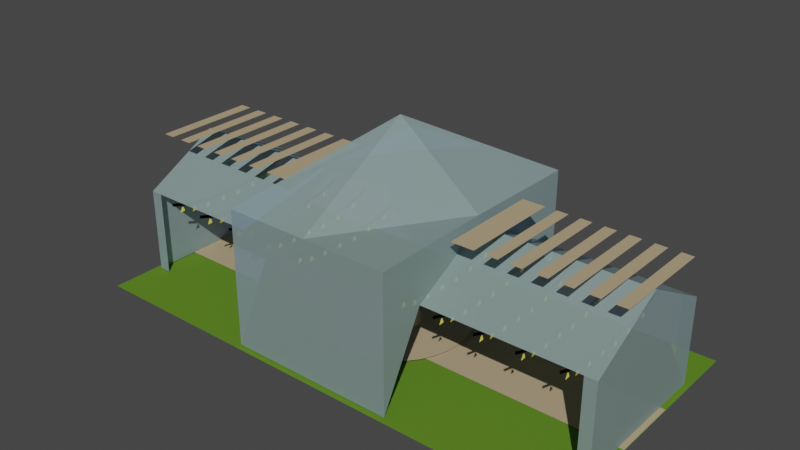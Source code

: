 # Source: Building.blend  (saved by Blender 2.93.20; exported with 4.5.12 LTS)
import bpy
from mathutils import Matrix  # noqa: F401  (used for matrix-valued properties, if any)

bpy.ops.wm.read_factory_settings(use_empty=True)
scene = bpy.context.scene
scene.name = 'Scene'

# ---- collections
col_collection = bpy.data.collections.new('Collection'); scene.collection.children.link(col_collection)

# ---- materials (node trees are filled in below, after node groups)
mat_material = bpy.data.materials.new('Material')
mat_material.alpha_threshold = 0.0
mat_material.use_transparent_shadow = False
mat_material.line_color = (0.0, 0.0, 0.0, 1.0)
mat_material_001 = bpy.data.materials.new('Material.001')
mat_material_001.use_transparent_shadow = False
mat_vidrio = bpy.data.materials.new('vidrio')
mat_vidrio.surface_render_method = 'BLENDED'
mat_vidrio.blend_method = 'BLEND'
mat_vidrio.use_transparent_shadow = False
mat_material_002 = bpy.data.materials.new('Material.002')
mat_material_002.use_transparent_shadow = False
mat_material_003 = bpy.data.materials.new('Material.003')
mat_material_003.use_transparent_shadow = False
mat_roca = bpy.data.materials.new('Roca')
mat_roca.use_transparent_shadow = False

# ---- material node trees
mat_material.use_nodes = True; mat_material.node_tree.nodes.clear()
_N = mat_material.node_tree.nodes; _L = mat_material.node_tree.links
n0 = _N.new('ShaderNodeOutputMaterial'); n0.name = 'Material Output'; n0.location = (300, 300)
n1 = _N.new('ShaderNodeBsdfPrincipled'); n1.name = 'Principled BSDF'; n1.location = (10, 300)
n1.distribution = 'GGX'
n1.subsurface_method = 'BURLEY'
n1.inputs[0].default_value = (0.1554, 0.3264, 0.03092, 1.0)
n1.inputs[2].default_value = 1.0
n1.inputs[3].default_value = 1.45
n1.inputs[13].default_value = 0.0
n1.inputs[27].default_value = (0.0, 0.0, 0.0, 1.0)
n1.inputs[28].default_value = 1.0
_L.new(n1.outputs[0], n0.inputs[0])
n0.is_active_output = True
mat_material_001.use_nodes = True; mat_material_001.node_tree.nodes.clear()
_N = mat_material_001.node_tree.nodes; _L = mat_material_001.node_tree.links
n0 = _N.new('ShaderNodeBsdfPrincipled'); n0.name = 'Principled BSDF'; n0.location = (10, 300)
n0.distribution = 'GGX'
n0.subsurface_method = 'BURLEY'
n0.inputs[0].default_value = (0.6267, 0.4858, 0.2971, 1.0)
n0.inputs[2].default_value = 1.0
n0.inputs[3].default_value = 1.45
n0.inputs[13].default_value = 0.0
n0.inputs[27].default_value = (0.0, 0.0, 0.0, 1.0)
n0.inputs[28].default_value = 1.0
n1 = _N.new('ShaderNodeOutputMaterial'); n1.name = 'Material Output'; n1.location = (300, 300)
_L.new(n0.outputs[0], n1.inputs[0])
n1.is_active_output = True
mat_vidrio.use_nodes = True; mat_vidrio.node_tree.nodes.clear()
_N = mat_vidrio.node_tree.nodes; _L = mat_vidrio.node_tree.links
n0 = _N.new('ShaderNodeOutputMaterial'); n0.name = 'Material Output'; n0.location = (635, 450)
n1 = _N.new('ShaderNodeMixShader'); n1.name = 'Mix Shader'; n1.location = (415, 438)
n2 = _N.new('ShaderNodeBsdfTransparent'); n2.name = 'Transparent BSDF'; n2.location = (149, 227)
n2.inputs[0].default_value = (0.4728, 0.5835, 1.0, 0.5025)
n3 = _N.new('ShaderNodeBsdfPrincipled'); n3.name = 'Principled BSDF'; n3.location = (-126, 530)
n3.distribution = 'GGX'
n3.subsurface_method = 'BURLEY'
n3.inputs[0].default_value = (0.5883, 0.8, 0.7572, 0.2873)
n3.inputs[2].default_value = 0.3955
n3.inputs[3].default_value = 1.45
n3.inputs[13].default_value = 0.2864
n3.inputs[27].default_value = (0.0, 0.0, 0.0, 1.0)
n3.inputs[28].default_value = 1.0
_L.new(n3.outputs[0], n1.inputs[1])
_L.new(n1.outputs[0], n0.inputs[0])
_L.new(n2.outputs[0], n1.inputs[2])
n0.is_active_output = True
mat_material_002.use_nodes = True; mat_material_002.node_tree.nodes.clear()
_N = mat_material_002.node_tree.nodes; _L = mat_material_002.node_tree.links
n0 = _N.new('ShaderNodeBsdfPrincipled'); n0.name = 'Principled BSDF'; n0.location = (10, 300)
n0.distribution = 'GGX'
n0.subsurface_method = 'BURLEY'
n0.inputs[0].default_value = (0.002579, 0.002579, 0.002579, 1.0)
n0.inputs[2].default_value = 0.8394
n0.inputs[3].default_value = 1.45
n0.inputs[13].default_value = 0.0
n0.inputs[27].default_value = (0.0, 0.0, 0.0, 1.0)
n0.inputs[28].default_value = 1.0
n1 = _N.new('ShaderNodeOutputMaterial'); n1.name = 'Material Output'; n1.location = (300, 300)
_L.new(n0.outputs[0], n1.inputs[0])
n1.is_active_output = True
mat_material_003.use_nodes = True; mat_material_003.node_tree.nodes.clear()
_N = mat_material_003.node_tree.nodes; _L = mat_material_003.node_tree.links
n0 = _N.new('ShaderNodeBsdfPrincipled'); n0.name = 'Principled BSDF'; n0.location = (10, 300)
n0.distribution = 'GGX'
n0.subsurface_method = 'BURLEY'
n0.inputs[0].default_value = (0.7844, 0.8, 0.139, 1.0)
n0.inputs[2].default_value = 0.3303
n0.inputs[3].default_value = 1.45
n0.inputs[13].default_value = 0.8165
n0.inputs[27].default_value = (0.233, 0.2157, 0.02303, 1.0)
n0.inputs[28].default_value = 1.0
n1 = _N.new('ShaderNodeOutputMaterial'); n1.name = 'Material Output'; n1.location = (300, 300)
_L.new(n0.outputs[0], n1.inputs[0])
n1.is_active_output = True
mat_roca.use_nodes = True; mat_roca.node_tree.nodes.clear()
_N = mat_roca.node_tree.nodes; _L = mat_roca.node_tree.links
n0 = _N.new('ShaderNodeBsdfPrincipled'); n0.name = 'Principled BSDF'; n0.location = (10, 300)
n0.distribution = 'GGX'
n0.subsurface_method = 'BURLEY'
n0.inputs[0].default_value = (0.8, 0.6176, 0.4645, 1.0)
n0.inputs[2].default_value = 1.0
n0.inputs[3].default_value = 1.45
n0.inputs[13].default_value = 0.0
n0.inputs[27].default_value = (0.0, 0.0, 0.0, 1.0)
n0.inputs[28].default_value = 1.0
n1 = _N.new('ShaderNodeOutputMaterial'); n1.name = 'Material Output'; n1.location = (300, 300)
_L.new(n0.outputs[0], n1.inputs[0])
n1.is_active_output = True

# ---- world
world_world = bpy.data.worlds.new('World'); scene.world = world_world
world_world.use_nodes = True; world_world.node_tree.nodes.clear()
_N = world_world.node_tree.nodes; _L = world_world.node_tree.links
n0 = _N.new('ShaderNodeOutputWorld'); n0.name = 'World Output'; n0.location = (300, 300)
n1 = _N.new('ShaderNodeBackground'); n1.name = 'Background'; n1.location = (10, 300)
n1.inputs[0].default_value = (0.05088, 0.05088, 0.05088, 1.0)
_L.new(n1.outputs[0], n0.inputs[0])
n0.is_active_output = True
world_world.color = (0.05088, 0.05088, 0.05088)
world_world.use_sun_shadow = False
world_world.sun_shadow_jitter_overblur = 0.0

# ---- lights
light_sun = bpy.data.lights.new('Sun', 'SUN')
light_sun.transmission_factor = 0.0
light_sun.energy = 2.03
light_sun.shadow_soft_size = 0.125

# ---- meshes
me_plane = bpy.data.meshes.new('Plane')
me_plane.from_pydata([(-1.0, -1.0, 0.0), (3.0, -1.0, 0.0), (-1.0, 1.0, 0.0), (3.0, 1.0, 0.0)], [], [(0, 1, 3, 2)])
_uv = me_plane.uv_layers.new(name='UVMap')
_uv.uv.foreach_set('vector', [0.0, 0.0, 1.0, 0.0, 1.0, 1.0, 0.0, 1.0])
me_plane.materials.append(mat_material)
me_plane.use_remesh_fix_poles = True
me_plane.use_remesh_preserve_attributes = False
me_plane.update()
me_plane_001 = bpy.data.meshes.new('Plane.001')
me_plane_001.from_pydata([(-1.0, -0.2658, 0.0), (3.0, -0.2658, 0.0), (-1.0, 0.2658, 0.0), (3.0, 0.2658, 0.0), (0.9558, 0.5824, 0.01854), (1.069, 0.5712, 0.01854), (1.179, 0.5381, 0.01854), (1.279, 0.4843, 0.01854), (1.368, 0.4118, 0.01854), (1.44, 0.3236, 0.01854), (1.494, 0.2229, 0.01854), (1.527, 0.1136, 0.01854), (1.538, -2.546e-08, 0.01854), (1.527, -0.1136, 0.01854), (1.494, -0.2229, 0.01854), (1.44, -0.3236, 0.01854), (1.368, -0.4118, 0.01854), (1.279, -0.4843, 0.01854), (1.179, -0.5381, 0.01854), (1.069, -0.5712, 0.01854), (0.9558, -0.5824, 0.01854), (0.8422, -0.5712, 0.01854), (0.7329, -0.5381, 0.01854), (0.6322, -0.4843, 0.01854), (0.544, -0.4118, 0.01854), (0.4715, -0.3236, 0.01854), (0.4177, -0.2229, 0.01854), (0.3846, -0.1136, 0.01854), (0.3734, 6.945e-09, 0.01854), (0.3846, 0.1136, 0.01854), (0.4177, 0.2229, 0.01854), (0.4715, 0.3236, 0.01854), (0.544, 0.4118, 0.01854), (0.6322, 0.4843, 0.01854), (0.7329, 0.5381, 0.01854), (0.8422, 0.5712, 0.01854)], [], [(0, 1, 3, 2), (5, 4, 35, 34, 33, 32, 31, 30, 29, 28, 27, 26, 25, 24, 23, 22, 21, 20, 19, 18, 17, 16, 15, 14, 13, 12, 11, 10, 9, 8, 7, 6)])
_uv = me_plane_001.uv_layers.new(name='UVMap')
_uv.uv.foreach_set('vector', [0.0, 0.0, 1.0, 0.0, 1.0, 1.0, 0.0, 1.0, 0.2968, 0.4854, 0.25, 0.49, 0.2032, 0.4854, 0.1582, 0.4717, 0.1167, 0.4496, 0.08029, 0.4197, 0.05045, 0.3833, 0.02827, 0.3418, 0.01461, 0.2968, 0.01, 0.25, 0.01461, 0.2032, 0.02827, 0.1582, 0.05045, 0.1167, 0.08029, 0.08029, 0.1167, 0.05045, 0.1582, 0.02827, 0.2032, 0.01461, 0.25, 0.01, 0.2968, 0.01461, 0.3418, 0.02827, 0.3833, 0.05045, 0.4197, 0.08029, 0.4496, 0.1167, 0.4717, 0.1582, 0.4854, 0.2032, 0.49, 0.25, 0.4854, 0.2968, 0.4717, 0.3418, 0.4496, 0.3833, 0.4197, 0.4197, 0.3833, 0.4496, 0.3418, 0.4717])
me_plane_001.materials.append(mat_material_001)
me_plane_001.use_remesh_fix_poles = True
me_plane_001.use_remesh_preserve_attributes = False
me_plane_001.update()
me_cube_005 = bpy.data.meshes.new('Cube.005')
me_cube_005.from_pydata([(0.3611, -1.007, 0.007602), (0.3611, -1.007, 1.124), (0.3611, 1.007, 0.007602), (0.3611, 1.007, 1.124), (1.752, -1.007, 0.007602), (1.752, -1.007, 1.124), (1.752, 1.007, 0.007602), (1.752, 1.007, 1.124), (0.3611, 0.0, 1.135), (1.752, 0.0, 1.135), (1.056, 1.007, 0.007602), (1.056, 1.007, 1.124), (1.056, -1.007, 0.007602), (1.056, -1.007, 1.124), (1.056, 0.0, 1.699), (-1.0, -0.6384, 0.007602), (-1.0, -0.6384, 0.7143), (-1.0, 0.6384, 0.007602), (-1.0, 0.6384, 0.7143), (3.113, -0.6384, 0.007602), (3.113, -0.6384, 0.7143), (3.113, 0.6384, 0.007602), (3.113, 0.6384, 0.7143), (-1.0, 0.0, 0.007602), (-1.0, 0.0, 1.06), (3.113, 0.0, 0.007602), (3.113, 0.0, 1.06), (3.015, 0.6384, 0.007602), (3.015, 0.6384, 0.7143), (3.015, -0.6384, 0.007602), (3.015, -0.6384, 0.7143), (3.015, 0.0, 1.06), (-0.9019, 0.6384, 0.007602), (-0.9019, -0.6384, 0.7143), (-0.9019, 0.6384, 0.7143), (-0.9019, -0.6384, 0.007602), (-0.9019, 0.0, 1.06), (1.754, 0.6384, 0.7143), (1.754, 0.0, 1.06), (1.754, -0.6384, 0.7143), (0.3644, -0.6384, 0.7143), (0.3644, 0.6384, 0.7143), (0.3644, 0.0, 1.06)], [], [(10, 11, 7, 6), (12, 13, 1, 0), (14, 8, 1, 13), (11, 3, 8, 14), (7, 11, 14, 9), (9, 14, 13, 5), (4, 5, 13, 12), (2, 3, 11, 10), (23, 24, 18, 17), (27, 28, 22, 21), (25, 26, 20, 19), (35, 33, 16, 15), (36, 24, 16, 33), (34, 18, 24, 36), (21, 22, 26, 25), (15, 16, 24, 23), (22, 28, 31, 26), (26, 31, 30, 20), (19, 20, 30, 29), (17, 18, 34, 32), (41, 34, 36, 42), (42, 36, 33, 40), (31, 38, 39, 30), (28, 37, 38, 31), (5, 39, 38, 9), (9, 38, 37, 7), (8, 3, 41, 42), (1, 8, 42, 40), (6, 7, 37), (4, 39, 5), (1, 40, 0), (2, 41, 3)])
_uv = me_cube_005.uv_layers.new(name='UVMap')
_uv.uv.foreach_set('vector', [0.375, 0.375, 0.625, 0.375, 0.625, 0.5, 0.375, 0.5, 0.375, 0.875, 0.625, 0.875, 0.625, 1.0, 0.375, 1.0, 0.75, 0.625, 0.875, 0.625, 0.875, 0.75, 0.75, 0.75, 0.75, 0.5, 0.875, 0.5, 0.875, 0.625, 0.75, 0.625, 0.625, 0.5, 0.75, 0.5, 0.75, 0.625, 0.625, 0.625, 0.625, 0.625, 0.75, 0.625, 0.75, 0.75, 0.625, 0.75, 0.375, 0.75, 0.625, 0.75, 0.625, 0.875, 0.375, 0.875, 0.375, 0.25, 0.625, 0.25, 0.625, 0.375, 0.375, 0.375, 0.375, 0.125, 0.625, 0.125, 0.625, 0.25, 0.375, 0.25, 0.375, 0.494, 0.625, 0.494, 0.625, 0.5, 0.375, 0.5, 0.375, 0.625, 0.625, 0.625, 0.625, 0.75, 0.375, 0.75, 0.375, 0.994, 0.625, 0.994, 0.625, 1.0, 0.375, 1.0, 0.869, 0.625, 0.875, 0.625, 0.875, 0.75, 0.869, 0.75, 0.869, 0.5, 0.875, 0.5, 0.875, 0.625, 0.869, 0.625, 0.375, 0.5, 0.625, 0.5, 0.625, 0.625, 0.375, 0.625, 0.375, 0.0, 0.625, 0.0, 0.625, 0.125, 0.375, 0.125, 0.625, 0.5, 0.631, 0.5, 0.631, 0.625, 0.625, 0.625, 0.625, 0.625, 0.631, 0.625, 0.631, 0.75, 0.625, 0.75, 0.375, 0.75, 0.625, 0.75, 0.625, 0.756, 0.375, 0.756, 0.375, 0.25, 0.625, 0.25, 0.625, 0.256, 0.375, 0.256, 0.7921, 0.5, 0.869, 0.5, 0.869, 0.625, 0.7921, 0.625, 0.7921, 0.625, 0.869, 0.625, 0.869, 0.75, 0.7921, 0.75, 0.631, 0.625, 0.7076, 0.625, 0.7076, 0.75, 0.631, 0.75, 0.631, 0.5, 0.7076, 0.5, 0.7076, 0.625, 0.631, 0.625, 0.625, 0.75, 0.7076, 0.75, 0.7076, 0.625, 0.625, 0.625, 0.625, 0.625, 0.7076, 0.625, 0.7076, 0.5, 0.625, 0.5, 0.875, 0.625, 0.875, 0.5, 0.7921, 0.5, 0.7921, 0.625, 0.875, 0.75, 0.875, 0.625, 0.7921, 0.625, 0.7921, 0.75, 0.375, 0.5, 0.625, 0.5, 0.7076, 0.5, 0.375, 0.75, 0.7076, 0.75, 0.625, 0.75, 0.875, 0.75, 0.7921, 0.75, 0.375, 1.0, 0.375, 0.25, 0.7921, 0.5, 0.875, 0.5])
me_cube_005.materials.append(mat_vidrio)
me_cube_005.use_remesh_fix_poles = True
me_cube_005.use_remesh_preserve_attributes = False
me_cube_005.update()
me_plane_011 = bpy.data.meshes.new('Plane.011')
me_plane_011.from_pydata([(-4.934, -0.1123, -2.108e-07), (4.934, -0.1123, 1.332e-07), (-4.934, 0.1123, -1.332e-07), (4.934, 0.1123, 2.108e-07), (-3.311, -0.6407, -1.313e-07), (-1.673, -0.8189, -6.647e-08), (-0.03027, -0.8691, -7.046e-09), (1.616, -0.8189, 4.817e-08), (3.268, -0.6407, 9.801e-08), (3.268, -0.4162, 1.756e-07), (1.616, -0.5944, 1.258e-07), (-0.03027, -0.6445, 7.056e-08), (-1.673, -0.5944, 1.114e-08), (-3.311, -0.4162, -5.366e-08), (-4.327, -0.7805, -1.696e-07), (-3.948, -0.7681, -1.681e-07), (-4.05, -0.4673, -9.832e-08), (-4.162, -0.4289, -9.034e-08), (-3.336, -1.086, -1.129e-07), (-2.957, -1.073, -1.115e-07), (-3.058, -0.7724, -4.165e-08), (-3.171, -0.7339, -3.366e-08), (-2.128, -1.213, -5.46e-08), (-1.749, -1.2, -5.314e-08), (-1.851, -0.8995, 1.669e-08), (-1.963, -0.861, 2.468e-08), (-0.7683, -1.225, 5.41e-09), (-0.3891, -1.213, 6.87e-09), (-0.4908, -0.9122, 7.67e-08), (-0.6031, -0.8738, 8.468e-08), (0.5918, -1.276, 6.708e-08), (0.9709, -1.264, 6.854e-08), (0.8692, -0.963, 1.384e-07), (0.757, -0.9246, 1.464e-07), (2.003, -1.187, 1.249e-07), (2.382, -1.175, 1.263e-07), (2.28, -0.874, 1.962e-07), (2.168, -0.8356, 2.041e-07), (3.553, -0.8949, 1.799e-07), (3.933, -0.8825, 1.813e-07), (3.831, -0.5817, 2.512e-07), (3.719, -0.5433, 2.591e-07), (-4.934, -0.1123, -24.46), (4.934, -0.1123, -24.46), (-4.934, 0.1123, -24.46), (4.934, 0.1123, -24.46), (-3.311, -0.6407, -24.46), (-1.673, -0.8189, -24.46), (-0.03027, -0.8691, -24.46), (1.616, -0.8189, -24.46), (3.268, -0.6407, -24.46), (3.268, -0.4162, -24.46), (1.616, -0.5944, -24.46), (-0.03027, -0.6445, -24.46), (-1.673, -0.5944, -24.46), (-3.311, -0.4162, -24.46), (-4.327, -0.7805, -24.46), (-3.948, -0.7681, -24.46), (-4.05, -0.4673, -24.46), (-4.162, -0.4289, -24.46), (-3.336, -1.086, -24.46), (-2.957, -1.073, -24.46), (-3.058, -0.7724, -24.46), (-3.171, -0.7339, -24.46), (-2.128, -1.213, -24.46), (-1.749, -1.2, -24.46), (-1.851, -0.8995, -24.46), (-1.963, -0.861, -24.46), (-0.7683, -1.225, -24.46), (-0.3891, -1.213, -24.46), (-0.4908, -0.9122, -24.46), (-0.6031, -0.8738, -24.46), (0.5918, -1.276, -24.46), (0.9709, -1.264, -24.46), (0.8692, -0.963, -24.46), (0.757, -0.9246, -24.46), (2.003, -1.187, -24.46), (2.382, -1.175, -24.46), (2.28, -0.874, -24.46), (2.168, -0.8356, -24.46), (3.553, -0.8949, -24.46), (3.933, -0.8825, -24.46), (3.831, -0.5817, -24.46), (3.719, -0.5433, -24.46), (-4.934, -0.1123, -21.75), (4.934, -0.1123, -21.75), (-4.934, 0.1123, -21.75), (4.934, 0.1123, -21.75), (-3.311, -0.6407, -21.75), (-1.673, -0.8189, -21.75), (-0.03027, -0.8691, -21.75), (1.616, -0.8189, -21.75), (3.268, -0.6407, -21.75), (3.268, -0.4162, -21.75), (1.616, -0.5944, -21.75), (-0.03027, -0.6445, -21.75), (-1.673, -0.5944, -21.75), (-3.311, -0.4162, -21.75), (-4.327, -0.7805, -21.75), (-3.948, -0.7681, -21.75), (-4.05, -0.4673, -21.75), (-4.162, -0.4289, -21.75), (-3.336, -1.086, -21.75), (-2.957, -1.073, -21.75), (-3.058, -0.7724, -21.75), (-3.171, -0.7339, -21.75), (-2.128, -1.213, -21.75), (-1.749, -1.2, -21.75), (-1.851, -0.8995, -21.75), (-1.963, -0.861, -21.75), (-0.7683, -1.225, -21.75), (-0.3891, -1.213, -21.75), (-0.4908, -0.9122, -21.75), (-0.6031, -0.8738, -21.75), (0.5918, -1.276, -21.75), (0.9709, -1.264, -21.75), (0.8692, -0.963, -21.75), (0.757, -0.9246, -21.75), (2.003, -1.187, -21.75), (2.382, -1.175, -21.75), (2.28, -0.874, -21.75), (2.168, -0.8356, -21.75), (3.553, -0.8949, -21.75), (3.933, -0.8825, -21.75), (3.831, -0.5817, -21.75), (3.719, -0.5433, -21.75), (-4.934, -0.1123, -19.03), (4.934, -0.1123, -19.03), (-4.934, 0.1123, -19.03), (4.934, 0.1123, -19.03), (-3.311, -0.6407, -19.03), (-1.673, -0.8189, -19.03), (-0.03027, -0.8691, -19.03), (1.616, -0.8189, -19.03), (3.268, -0.6407, -19.03), (3.268, -0.4162, -19.03), (1.616, -0.5944, -19.03), (-0.03027, -0.6445, -19.03), (-1.673, -0.5944, -19.03), (-3.311, -0.4162, -19.03), (-4.327, -0.7805, -19.03), (-3.948, -0.7681, -19.03), (-4.05, -0.4673, -19.03), (-4.162, -0.4289, -19.03), (-3.336, -1.086, -19.03), (-2.957, -1.073, -19.03), (-3.058, -0.7724, -19.03), (-3.171, -0.7339, -19.03), (-2.128, -1.213, -19.03), (-1.749, -1.2, -19.03), (-1.851, -0.8995, -19.03), (-1.963, -0.861, -19.03), (-0.7683, -1.225, -19.03), (-0.3891, -1.213, -19.03), (-0.4908, -0.9122, -19.03), (-0.6031, -0.8738, -19.03), (0.5918, -1.276, -19.03), (0.9709, -1.264, -19.03), (0.8692, -0.963, -19.03), (0.757, -0.9246, -19.03), (2.003, -1.187, -19.03), (2.382, -1.175, -19.03), (2.28, -0.874, -19.03), (2.168, -0.8356, -19.03), (3.553, -0.8949, -19.03), (3.933, -0.8825, -19.03), (3.831, -0.5817, -19.03), (3.719, -0.5433, -19.03), (-4.934, -0.1123, -16.32), (4.934, -0.1123, -16.32), (-4.934, 0.1123, -16.32), (4.934, 0.1123, -16.32), (-3.311, -0.6407, -16.32), (-1.673, -0.8189, -16.32), (-0.03027, -0.8691, -16.32), (1.616, -0.8189, -16.32), (3.268, -0.6407, -16.32), (3.268, -0.4162, -16.32), (1.616, -0.5944, -16.32), (-0.03027, -0.6445, -16.32), (-1.673, -0.5944, -16.32), (-3.311, -0.4162, -16.32), (-4.327, -0.7805, -16.32), (-3.948, -0.7681, -16.32), (-4.05, -0.4673, -16.32), (-4.162, -0.4289, -16.32), (-3.336, -1.086, -16.32), (-2.957, -1.073, -16.32), (-3.058, -0.7724, -16.32), (-3.171, -0.7339, -16.32), (-2.128, -1.213, -16.32), (-1.749, -1.2, -16.32), (-1.851, -0.8995, -16.32), (-1.963, -0.861, -16.32), (-0.7683, -1.225, -16.32), (-0.3891, -1.213, -16.32), (-0.4908, -0.9122, -16.32), (-0.6031, -0.8738, -16.32), (0.5918, -1.276, -16.32), (0.9709, -1.264, -16.32), (0.8692, -0.963, -16.32), (0.757, -0.9246, -16.32), (2.003, -1.187, -16.32), (2.382, -1.175, -16.32), (2.28, -0.874, -16.32), (2.168, -0.8356, -16.32), (3.553, -0.8949, -16.32), (3.933, -0.8825, -16.32), (3.831, -0.5817, -16.32), (3.719, -0.5433, -16.32), (-4.934, -0.1123, -13.61), (4.934, -0.1123, -13.61), (-4.934, 0.1123, -13.61), (4.934, 0.1123, -13.61), (-3.311, -0.6407, -13.61), (-1.673, -0.8189, -13.61), (-0.03027, -0.8691, -13.61), (1.616, -0.8189, -13.61), (3.268, -0.6407, -13.61), (3.268, -0.4162, -13.61), (1.616, -0.5944, -13.61), (-0.03027, -0.6445, -13.61), (-1.673, -0.5944, -13.61), (-3.311, -0.4162, -13.61), (-4.327, -0.7805, -13.61), (-3.948, -0.7681, -13.61), (-4.05, -0.4673, -13.61), (-4.162, -0.4289, -13.61), (-3.336, -1.086, -13.61), (-2.957, -1.073, -13.61), (-3.058, -0.7724, -13.61), (-3.171, -0.7339, -13.61), (-2.128, -1.213, -13.61), (-1.749, -1.2, -13.61), (-1.851, -0.8995, -13.61), (-1.963, -0.861, -13.61), (-0.7683, -1.225, -13.61), (-0.3891, -1.213, -13.61), (-0.4908, -0.9122, -13.61), (-0.6031, -0.8738, -13.61), (0.5918, -1.276, -13.61), (0.9709, -1.264, -13.61), (0.8692, -0.963, -13.61), (0.757, -0.9246, -13.61), (2.003, -1.187, -13.61), (2.382, -1.175, -13.61), (2.28, -0.874, -13.61), (2.168, -0.8356, -13.61), (3.553, -0.8949, -13.61), (3.933, -0.8825, -13.61), (3.831, -0.5817, -13.61), (3.719, -0.5433, -13.61), (-4.934, -0.1123, -5.427), (4.934, -0.1123, -5.427), (-4.934, 0.1123, -5.427), (4.934, 0.1123, -5.427), (-3.311, -0.6407, -5.427), (-1.673, -0.8189, -5.427), (-0.03027, -0.8691, -5.427), (1.616, -0.8189, -5.427), (3.268, -0.6407, -5.427), (3.268, -0.4162, -5.427), (1.616, -0.5944, -5.427), (-0.03027, -0.6445, -5.427), (-1.673, -0.5944, -5.427), (-3.311, -0.4162, -5.427), (-4.327, -0.7805, -5.427), (-3.948, -0.7681, -5.427), (-4.05, -0.4673, -5.427), (-4.162, -0.4289, -5.427), (-3.336, -1.086, -5.427), (-2.957, -1.073, -5.427), (-3.058, -0.7724, -5.427), (-3.171, -0.7339, -5.427), (-2.128, -1.213, -5.427), (-1.749, -1.2, -5.427), (-1.851, -0.8995, -5.427), (-1.963, -0.861, -5.427), (-0.7683, -1.225, -5.427), (-0.3891, -1.213, -5.427), (-0.4908, -0.9122, -5.427), (-0.6031, -0.8738, -5.427), (0.5918, -1.276, -5.427), (0.9709, -1.264, -5.427), (0.8692, -0.963, -5.427), (0.757, -0.9246, -5.427), (2.003, -1.187, -5.427), (2.382, -1.175, -5.427), (2.28, -0.874, -5.427), (2.168, -0.8356, -5.427), (3.553, -0.8949, -5.427), (3.933, -0.8825, -5.427), (3.831, -0.5817, -5.427), (3.719, -0.5433, -5.427), (-4.934, -0.1123, -2.713), (4.934, -0.1123, -2.713), (-4.934, 0.1123, -2.713), (4.934, 0.1123, -2.713), (-3.311, -0.6407, -2.713), (-1.673, -0.8189, -2.713), (-0.03027, -0.8691, -2.713), (1.616, -0.8189, -2.713), (3.268, -0.6407, -2.713), (3.268, -0.4162, -2.713), (1.616, -0.5944, -2.713), (-0.03027, -0.6445, -2.713), (-1.673, -0.5944, -2.713), (-3.311, -0.4162, -2.713), (-4.327, -0.7805, -2.713), (-3.948, -0.7681, -2.713), (-4.05, -0.4673, -2.713), (-4.162, -0.4289, -2.713), (-3.336, -1.086, -2.713), (-2.957, -1.073, -2.713), (-3.058, -0.7724, -2.713), (-3.171, -0.7339, -2.713), (-2.128, -1.213, -2.713), (-1.749, -1.2, -2.713), (-1.851, -0.8995, -2.713), (-1.963, -0.861, -2.713), (-0.7683, -1.225, -2.713), (-0.3891, -1.213, -2.713), (-0.4908, -0.9122, -2.713), (-0.6031, -0.8738, -2.713), (0.5918, -1.276, -2.713), (0.9709, -1.264, -2.713), (0.8692, -0.963, -2.713), (0.757, -0.9246, -2.713), (2.003, -1.187, -2.713), (2.382, -1.175, -2.713), (2.28, -0.874, -2.713), (2.168, -0.8356, -2.713), (3.553, -0.8949, -2.713), (3.933, -0.8825, -2.713), (3.831, -0.5817, -2.713), (3.719, -0.5433, -2.713), (-4.934, -0.1123, 2.713), (4.934, -0.1123, 2.713), (-4.934, 0.1123, 2.713), (4.934, 0.1123, 2.713), (-3.311, -0.6407, 2.713), (-1.673, -0.8189, 2.713), (-0.03027, -0.8691, 2.713), (1.616, -0.8189, 2.713), (3.268, -0.6407, 2.713), (3.268, -0.4162, 2.713), (1.616, -0.5944, 2.713), (-0.03027, -0.6445, 2.713), (-1.673, -0.5944, 2.713), (-3.311, -0.4162, 2.713), (-4.327, -0.7805, 2.713), (-3.948, -0.7681, 2.713), (-4.05, -0.4673, 2.713), (-4.162, -0.4289, 2.713), (-3.336, -1.086, 2.713), (-2.957, -1.073, 2.713), (-3.058, -0.7724, 2.713), (-3.171, -0.7339, 2.713), (-2.128, -1.213, 2.713), (-1.749, -1.2, 2.713), (-1.851, -0.8995, 2.713), (-1.963, -0.861, 2.713), (-0.7683, -1.225, 2.713), (-0.3891, -1.213, 2.713), (-0.4908, -0.9122, 2.713), (-0.6031, -0.8738, 2.713), (0.5918, -1.276, 2.713), (0.9709, -1.264, 2.713), (0.8692, -0.963, 2.713), (0.757, -0.9246, 2.713), (2.003, -1.187, 2.713), (2.382, -1.175, 2.713), (2.28, -0.874, 2.713), (2.168, -0.8356, 2.713), (3.553, -0.8949, 2.713), (3.933, -0.8825, 2.713), (3.831, -0.5817, 2.713), (3.719, -0.5433, 2.713), (-4.934, -0.1123, 5.427), (4.934, -0.1123, 5.427), (-4.934, 0.1123, 5.427), (4.934, 0.1123, 5.427), (-3.311, -0.6407, 5.427), (-1.673, -0.8189, 5.427), (-0.03027, -0.8691, 5.427), (1.616, -0.8189, 5.427), (3.268, -0.6407, 5.427), (3.268, -0.4162, 5.427), (1.616, -0.5944, 5.427), (-0.03027, -0.6445, 5.427), (-1.673, -0.5944, 5.427), (-3.311, -0.4162, 5.427), (-4.327, -0.7805, 5.427), (-3.948, -0.7681, 5.427), (-4.05, -0.4673, 5.427), (-4.162, -0.4289, 5.427), (-3.336, -1.086, 5.427), (-2.957, -1.073, 5.427), (-3.058, -0.7724, 5.427), (-3.171, -0.7339, 5.427), (-2.128, -1.213, 5.427), (-1.749, -1.2, 5.427), (-1.851, -0.8995, 5.427), (-1.963, -0.861, 5.427), (-0.7683, -1.225, 5.427), (-0.3891, -1.213, 5.427), (-0.4908, -0.9122, 5.427), (-0.6031, -0.8738, 5.427), (0.5918, -1.276, 5.427), (0.9709, -1.264, 5.427), (0.8692, -0.963, 5.427), (0.757, -0.9246, 5.427), (2.003, -1.187, 5.427), (2.382, -1.175, 5.427), (2.28, -0.874, 5.427), (2.168, -0.8356, 5.427), (3.553, -0.8949, 5.427), (3.933, -0.8825, 5.427), (3.831, -0.5817, 5.427), (3.719, -0.5433, 5.427)], [], [(8, 1, 3, 9), (0, 4, 13, 2), (4, 5, 12, 13), (5, 6, 11, 12), (6, 7, 10, 11), (7, 8, 9, 10), (14, 15, 16, 17), (18, 19, 20, 21), (22, 23, 24, 25), (26, 27, 28, 29), (30, 31, 32, 33), (34, 35, 36, 37), (38, 39, 40, 41), (50, 43, 45, 51), (42, 46, 55, 44), (46, 47, 54, 55), (47, 48, 53, 54), (48, 49, 52, 53), (49, 50, 51, 52), (56, 57, 58, 59), (60, 61, 62, 63), (64, 65, 66, 67), (68, 69, 70, 71), (72, 73, 74, 75), (76, 77, 78, 79), (80, 81, 82, 83), (92, 85, 87, 93), (84, 88, 97, 86), (88, 89, 96, 97), (89, 90, 95, 96), (90, 91, 94, 95), (91, 92, 93, 94), (98, 99, 100, 101), (102, 103, 104, 105), (106, 107, 108, 109), (110, 111, 112, 113), (114, 115, 116, 117), (118, 119, 120, 121), (122, 123, 124, 125), (134, 127, 129, 135), (126, 130, 139, 128), (130, 131, 138, 139), (131, 132, 137, 138), (132, 133, 136, 137), (133, 134, 135, 136), (140, 141, 142, 143), (144, 145, 146, 147), (148, 149, 150, 151), (152, 153, 154, 155), (156, 157, 158, 159), (160, 161, 162, 163), (164, 165, 166, 167), (176, 169, 171, 177), (168, 172, 181, 170), (172, 173, 180, 181), (173, 174, 179, 180), (174, 175, 178, 179), (175, 176, 177, 178), (182, 183, 184, 185), (186, 187, 188, 189), (190, 191, 192, 193), (194, 195, 196, 197), (198, 199, 200, 201), (202, 203, 204, 205), (206, 207, 208, 209), (218, 211, 213, 219), (210, 214, 223, 212), (214, 215, 222, 223), (215, 216, 221, 222), (216, 217, 220, 221), (217, 218, 219, 220), (224, 225, 226, 227), (228, 229, 230, 231), (232, 233, 234, 235), (236, 237, 238, 239), (240, 241, 242, 243), (244, 245, 246, 247), (248, 249, 250, 251), (260, 253, 255, 261), (252, 256, 265, 254), (256, 257, 264, 265), (257, 258, 263, 264), (258, 259, 262, 263), (259, 260, 261, 262), (266, 267, 268, 269), (270, 271, 272, 273), (274, 275, 276, 277), (278, 279, 280, 281), (282, 283, 284, 285), (286, 287, 288, 289), (290, 291, 292, 293), (302, 295, 297, 303), (294, 298, 307, 296), (298, 299, 306, 307), (299, 300, 305, 306), (300, 301, 304, 305), (301, 302, 303, 304), (308, 309, 310, 311), (312, 313, 314, 315), (316, 317, 318, 319), (320, 321, 322, 323), (324, 325, 326, 327), (328, 329, 330, 331), (332, 333, 334, 335), (344, 337, 339, 345), (336, 340, 349, 338), (340, 341, 348, 349), (341, 342, 347, 348), (342, 343, 346, 347), (343, 344, 345, 346), (350, 351, 352, 353), (354, 355, 356, 357), (358, 359, 360, 361), (362, 363, 364, 365), (366, 367, 368, 369), (370, 371, 372, 373), (374, 375, 376, 377), (386, 379, 381, 387), (378, 382, 391, 380), (382, 383, 390, 391), (383, 384, 389, 390), (384, 385, 388, 389), (385, 386, 387, 388), (392, 393, 394, 395), (396, 397, 398, 399), (400, 401, 402, 403), (404, 405, 406, 407), (408, 409, 410, 411), (412, 413, 414, 415), (416, 417, 418, 419)])
me_plane_011.polygons.foreach_set('material_index', [0, 0, 0, 0, 0, 0, 1, 1, 1, 1, 1, 1, 1, 0, 0, 0, 0, 0, 0, 1, 1, 1, 1, 1, 1, 1, 0, 0, 0, 0, 0, 0, 1, 1, 1, 1, 1, 1, 1, 0, 0, 0, 0, 0, 0, 1, 1, 1, 1, 1, 1, 1, 0, 0, 0, 0, 0, 0, 1, 1, 1, 1, 1, 1, 1, 0, 0, 0, 0, 0, 0, 1, 1, 1, 1, 1, 1, 1, 0, 0, 0, 0, 0, 0, 1, 1, 1, 1, 1, 1, 1, 0, 0, 0, 0, 0, 0, 1, 1, 1, 1, 1, 1, 1, 0, 0, 0, 0, 0, 0, 1, 1, 1, 1, 1, 1, 1, 0, 0, 0, 0, 0, 0, 1, 1, 1, 1, 1, 1, 1])
_uv = me_plane_011.uv_layers.new(name='UVMap')
_uv.uv.foreach_set('vector', [0.8333, 0.0, 1.0, 0.0, 1.0, 1.0, 0.8333, 1.0, 0.0, 0.0, 0.1667, 0.0, 0.1667, 1.0, 0.0, 1.0, 0.1667, 0.0, 0.3333, 0.0, 0.3333, 1.0, 0.1667, 1.0, 0.3333, 0.0, 0.5, 0.0, 0.5, 1.0, 0.3333, 1.0, 0.5, 0.0, 0.6667, 0.0, 0.6667, 1.0, 0.5, 1.0, 0.6667, 0.0, 0.8333, 0.0, 0.8333, 1.0, 0.6667, 1.0, 0.1667, 0.0, 0.3333, 0.0, 0.3333, 1.0, 0.1667, 1.0, 0.1667, 0.0, 0.3333, 0.0, 0.3333, 1.0, 0.1667, 1.0, 0.1667, 0.0, 0.3333, 0.0, 0.3333, 1.0, 0.1667, 1.0, 0.1667, 0.0, 0.3333, 0.0, 0.3333, 1.0, 0.1667, 1.0, 0.1667, 0.0, 0.3333, 0.0, 0.3333, 1.0, 0.1667, 1.0, 0.1667, 0.0, 0.3333, 0.0, 0.3333, 1.0, 0.1667, 1.0, 0.1667, 0.0, 0.3333, 0.0, 0.3333, 1.0, 0.1667, 1.0, 0.8333, 0.0, 1.0, 0.0, 1.0, 1.0, 0.8333, 1.0, 0.0, 0.0, 0.1667, 0.0, 0.1667, 1.0, 0.0, 1.0, 0.1667, 0.0, 0.3333, 0.0, 0.3333, 1.0, 0.1667, 1.0, 0.3333, 0.0, 0.5, 0.0, 0.5, 1.0, 0.3333, 1.0, 0.5, 0.0, 0.6667, 0.0, 0.6667, 1.0, 0.5, 1.0, 0.6667, 0.0, 0.8333, 0.0, 0.8333, 1.0, 0.6667, 1.0, 0.1667, 0.0, 0.3333, 0.0, 0.3333, 1.0, 0.1667, 1.0, 0.1667, 0.0, 0.3333, 0.0, 0.3333, 1.0, 0.1667, 1.0, 0.1667, 0.0, 0.3333, 0.0, 0.3333, 1.0, 0.1667, 1.0, 0.1667, 0.0, 0.3333, 0.0, 0.3333, 1.0, 0.1667, 1.0, 0.1667, 0.0, 0.3333, 0.0, 0.3333, 1.0, 0.1667, 1.0, 0.1667, 0.0, 0.3333, 0.0, 0.3333, 1.0, 0.1667, 1.0, 0.1667, 0.0, 0.3333, 0.0, 0.3333, 1.0, 0.1667, 1.0, 0.8333, 0.0, 1.0, 0.0, 1.0, 1.0, 0.8333, 1.0, 0.0, 0.0, 0.1667, 0.0, 0.1667, 1.0, 0.0, 1.0, 0.1667, 0.0, 0.3333, 0.0, 0.3333, 1.0, 0.1667, 1.0, 0.3333, 0.0, 0.5, 0.0, 0.5, 1.0, 0.3333, 1.0, 0.5, 0.0, 0.6667, 0.0, 0.6667, 1.0, 0.5, 1.0, 0.6667, 0.0, 0.8333, 0.0, 0.8333, 1.0, 0.6667, 1.0, 0.1667, 0.0, 0.3333, 0.0, 0.3333, 1.0, 0.1667, 1.0, 0.1667, 0.0, 0.3333, 0.0, 0.3333, 1.0, 0.1667, 1.0, 0.1667, 0.0, 0.3333, 0.0, 0.3333, 1.0, 0.1667, 1.0, 0.1667, 0.0, 0.3333, 0.0, 0.3333, 1.0, 0.1667, 1.0, 0.1667, 0.0, 0.3333, 0.0, 0.3333, 1.0, 0.1667, 1.0, 0.1667, 0.0, 0.3333, 0.0, 0.3333, 1.0, 0.1667, 1.0, 0.1667, 0.0, 0.3333, 0.0, 0.3333, 1.0, 0.1667, 1.0, 0.8333, 0.0, 1.0, 0.0, 1.0, 1.0, 0.8333, 1.0, 0.0, 0.0, 0.1667, 0.0, 0.1667, 1.0, 0.0, 1.0, 0.1667, 0.0, 0.3333, 0.0, 0.3333, 1.0, 0.1667, 1.0, 0.3333, 0.0, 0.5, 0.0, 0.5, 1.0, 0.3333, 1.0, 0.5, 0.0, 0.6667, 0.0, 0.6667, 1.0, 0.5, 1.0, 0.6667, 0.0, 0.8333, 0.0, 0.8333, 1.0, 0.6667, 1.0, 0.1667, 0.0, 0.3333, 0.0, 0.3333, 1.0, 0.1667, 1.0, 0.1667, 0.0, 0.3333, 0.0, 0.3333, 1.0, 0.1667, 1.0, 0.1667, 0.0, 0.3333, 0.0, 0.3333, 1.0, 0.1667, 1.0, 0.1667, 0.0, 0.3333, 0.0, 0.3333, 1.0, 0.1667, 1.0, 0.1667, 0.0, 0.3333, 0.0, 0.3333, 1.0, 0.1667, 1.0, 0.1667, 0.0, 0.3333, 0.0, 0.3333, 1.0, 0.1667, 1.0, 0.1667, 0.0, 0.3333, 0.0, 0.3333, 1.0, 0.1667, 1.0, 0.8333, 0.0, 1.0, 0.0, 1.0, 1.0, 0.8333, 1.0, 0.0, 0.0, 0.1667, 0.0, 0.1667, 1.0, 0.0, 1.0, 0.1667, 0.0, 0.3333, 0.0, 0.3333, 1.0, 0.1667, 1.0, 0.3333, 0.0, 0.5, 0.0, 0.5, 1.0, 0.3333, 1.0, 0.5, 0.0, 0.6667, 0.0, 0.6667, 1.0, 0.5, 1.0, 0.6667, 0.0, 0.8333, 0.0, 0.8333, 1.0, 0.6667, 1.0, 0.1667, 0.0, 0.3333, 0.0, 0.3333, 1.0, 0.1667, 1.0, 0.1667, 0.0, 0.3333, 0.0, 0.3333, 1.0, 0.1667, 1.0, 0.1667, 0.0, 0.3333, 0.0, 0.3333, 1.0, 0.1667, 1.0, 0.1667, 0.0, 0.3333, 0.0, 0.3333, 1.0, 0.1667, 1.0, 0.1667, 0.0, 0.3333, 0.0, 0.3333, 1.0, 0.1667, 1.0, 0.1667, 0.0, 0.3333, 0.0, 0.3333, 1.0, 0.1667, 1.0, 0.1667, 0.0, 0.3333, 0.0, 0.3333, 1.0, 0.1667, 1.0, 0.8333, 0.0, 1.0, 0.0, 1.0, 1.0, 0.8333, 1.0, 0.0, 0.0, 0.1667, 0.0, 0.1667, 1.0, 0.0, 1.0, 0.1667, 0.0, 0.3333, 0.0, 0.3333, 1.0, 0.1667, 1.0, 0.3333, 0.0, 0.5, 0.0, 0.5, 1.0, 0.3333, 1.0, 0.5, 0.0, 0.6667, 0.0, 0.6667, 1.0, 0.5, 1.0, 0.6667, 0.0, 0.8333, 0.0, 0.8333, 1.0, 0.6667, 1.0, 0.1667, 0.0, 0.3333, 0.0, 0.3333, 1.0, 0.1667, 1.0, 0.1667, 0.0, 0.3333, 0.0, 0.3333, 1.0, 0.1667, 1.0, 0.1667, 0.0, 0.3333, 0.0, 0.3333, 1.0, 0.1667, 1.0, 0.1667, 0.0, 0.3333, 0.0, 0.3333, 1.0, 0.1667, 1.0, 0.1667, 0.0, 0.3333, 0.0, 0.3333, 1.0, 0.1667, 1.0, 0.1667, 0.0, 0.3333, 0.0, 0.3333, 1.0, 0.1667, 1.0, 0.1667, 0.0, 0.3333, 0.0, 0.3333, 1.0, 0.1667, 1.0, 0.8333, 0.0, 1.0, 0.0, 1.0, 1.0, 0.8333, 1.0, 0.0, 0.0, 0.1667, 0.0, 0.1667, 1.0, 0.0, 1.0, 0.1667, 0.0, 0.3333, 0.0, 0.3333, 1.0, 0.1667, 1.0, 0.3333, 0.0, 0.5, 0.0, 0.5, 1.0, 0.3333, 1.0, 0.5, 0.0, 0.6667, 0.0, 0.6667, 1.0, 0.5, 1.0, 0.6667, 0.0, 0.8333, 0.0, 0.8333, 1.0, 0.6667, 1.0, 0.1667, 0.0, 0.3333, 0.0, 0.3333, 1.0, 0.1667, 1.0, 0.1667, 0.0, 0.3333, 0.0, 0.3333, 1.0, 0.1667, 1.0, 0.1667, 0.0, 0.3333, 0.0, 0.3333, 1.0, 0.1667, 1.0, 0.1667, 0.0, 0.3333, 0.0, 0.3333, 1.0, 0.1667, 1.0, 0.1667, 0.0, 0.3333, 0.0, 0.3333, 1.0, 0.1667, 1.0, 0.1667, 0.0, 0.3333, 0.0, 0.3333, 1.0, 0.1667, 1.0, 0.1667, 0.0, 0.3333, 0.0, 0.3333, 1.0, 0.1667, 1.0, 0.8333, 0.0, 1.0, 0.0, 1.0, 1.0, 0.8333, 1.0, 0.0, 0.0, 0.1667, 0.0, 0.1667, 1.0, 0.0, 1.0, 0.1667, 0.0, 0.3333, 0.0, 0.3333, 1.0, 0.1667, 1.0, 0.3333, 0.0, 0.5, 0.0, 0.5, 1.0, 0.3333, 1.0, 0.5, 0.0, 0.6667, 0.0, 0.6667, 1.0, 0.5, 1.0, 0.6667, 0.0, 0.8333, 0.0, 0.8333, 1.0, 0.6667, 1.0, 0.1667, 0.0, 0.3333, 0.0, 0.3333, 1.0, 0.1667, 1.0, 0.1667, 0.0, 0.3333, 0.0, 0.3333, 1.0, 0.1667, 1.0, 0.1667, 0.0, 0.3333, 0.0, 0.3333, 1.0, 0.1667, 1.0, 0.1667, 0.0, 0.3333, 0.0, 0.3333, 1.0, 0.1667, 1.0, 0.1667, 0.0, 0.3333, 0.0, 0.3333, 1.0, 0.1667, 1.0, 0.1667, 0.0, 0.3333, 0.0, 0.3333, 1.0, 0.1667, 1.0, 0.1667, 0.0, 0.3333, 0.0, 0.3333, 1.0, 0.1667, 1.0, 0.8333, 0.0, 1.0, 0.0, 1.0, 1.0, 0.8333, 1.0, 0.0, 0.0, 0.1667, 0.0, 0.1667, 1.0, 0.0, 1.0, 0.1667, 0.0, 0.3333, 0.0, 0.3333, 1.0, 0.1667, 1.0, 0.3333, 0.0, 0.5, 0.0, 0.5, 1.0, 0.3333, 1.0, 0.5, 0.0, 0.6667, 0.0, 0.6667, 1.0, 0.5, 1.0, 0.6667, 0.0, 0.8333, 0.0, 0.8333, 1.0, 0.6667, 1.0, 0.1667, 0.0, 0.3333, 0.0, 0.3333, 1.0, 0.1667, 1.0, 0.1667, 0.0, 0.3333, 0.0, 0.3333, 1.0, 0.1667, 1.0, 0.1667, 0.0, 0.3333, 0.0, 0.3333, 1.0, 0.1667, 1.0, 0.1667, 0.0, 0.3333, 0.0, 0.3333, 1.0, 0.1667, 1.0, 0.1667, 0.0, 0.3333, 0.0, 0.3333, 1.0, 0.1667, 1.0, 0.1667, 0.0, 0.3333, 0.0, 0.3333, 1.0, 0.1667, 1.0, 0.1667, 0.0, 0.3333, 0.0, 0.3333, 1.0, 0.1667, 1.0, 0.8333, 0.0, 1.0, 0.0, 1.0, 1.0, 0.8333, 1.0, 0.0, 0.0, 0.1667, 0.0, 0.1667, 1.0, 0.0, 1.0, 0.1667, 0.0, 0.3333, 0.0, 0.3333, 1.0, 0.1667, 1.0, 0.3333, 0.0, 0.5, 0.0, 0.5, 1.0, 0.3333, 1.0, 0.5, 0.0, 0.6667, 0.0, 0.6667, 1.0, 0.5, 1.0, 0.6667, 0.0, 0.8333, 0.0, 0.8333, 1.0, 0.6667, 1.0, 0.1667, 0.0, 0.3333, 0.0, 0.3333, 1.0, 0.1667, 1.0, 0.1667, 0.0, 0.3333, 0.0, 0.3333, 1.0, 0.1667, 1.0, 0.1667, 0.0, 0.3333, 0.0, 0.3333, 1.0, 0.1667, 1.0, 0.1667, 0.0, 0.3333, 0.0, 0.3333, 1.0, 0.1667, 1.0, 0.1667, 0.0, 0.3333, 0.0, 0.3333, 1.0, 0.1667, 1.0, 0.1667, 0.0, 0.3333, 0.0, 0.3333, 1.0, 0.1667, 1.0, 0.1667, 0.0, 0.3333, 0.0, 0.3333, 1.0, 0.1667, 1.0])
me_plane_011.materials.append(mat_material_002)
me_plane_011.materials.append(mat_material_003)
me_plane_011.use_remesh_fix_poles = True
me_plane_011.use_remesh_preserve_attributes = False
me_plane_011.update()
me_sphere = bpy.data.meshes.new('Sphere')
me_sphere.from_pydata([(0.0, 0.1951, 0.9808), (0.0, 0.3827, 0.9239), (0.0, 0.5556, 0.8315), (0.0, 0.7071, 0.7071), (0.0, 0.8315, 0.5556), (0.0, 0.9239, 0.3827), (0.0, 0.9808, 0.1951), (0.03806, 0.1913, 0.9808), (0.07466, 0.3753, 0.9239), (0.1084, 0.5449, 0.8315), (0.1379, 0.6935, 0.7071), (0.1622, 0.8155, 0.5556), (0.1802, 0.9061, 0.3827), (0.1913, 0.9619, 0.1951), (0.1951, 0.9808, -4.371e-08), (0.1913, 0.9619, -0.1951), (0.07466, 0.1802, 0.9808), (0.1464, 0.3536, 0.9239), (0.2126, 0.5133, 0.8315), (0.2706, 0.6533, 0.7071), (0.3182, 0.7682, 0.5556), (0.3536, 0.8536, 0.3827), (0.3753, 0.9061, 0.1951), (0.3827, 0.9239, -4.371e-08), (0.3753, 0.9061, -0.1951), (0.1084, 0.1622, 0.9808), (0.2126, 0.3182, 0.9239), (0.3087, 0.4619, 0.8315), (0.3928, 0.5879, 0.7071), (0.4619, 0.6913, 0.5556), (0.5133, 0.7682, 0.3827), (0.5449, 0.8155, 0.1951), (0.5556, 0.8315, -4.371e-08), (0.5449, 0.8155, -0.1951), (0.1379, 0.1379, 0.9808), (0.2706, 0.2706, 0.9239), (0.3928, 0.3928, 0.8315), (0.5, 0.5, 0.7071), (0.5879, 0.5879, 0.5556), (0.6533, 0.6533, 0.3827), (0.6935, 0.6935, 0.1951), (0.7071, 0.7071, -4.371e-08), (0.6935, 0.6935, -0.1951), (0.1622, 0.1084, 0.9808), (0.3182, 0.2126, 0.9239), (0.4619, 0.3087, 0.8315), (0.5879, 0.3928, 0.7071), (0.6913, 0.4619, 0.5556), (0.7682, 0.5133, 0.3827), (0.8155, 0.5449, 0.1951), (0.8315, 0.5556, -4.371e-08), (0.8155, 0.5449, -0.1951), (0.1802, 0.07466, 0.9808), (0.3536, 0.1464, 0.9239), (0.5133, 0.2126, 0.8315), (0.6533, 0.2706, 0.7071), (0.7682, 0.3182, 0.5556), (0.8536, 0.3536, 0.3827), (0.9061, 0.3753, 0.1951), (0.9239, 0.3827, -4.371e-08), (0.9061, 0.3753, -0.1951), (0.1913, 0.03806, 0.9808), (0.3753, 0.07466, 0.9239), (0.5449, 0.1084, 0.8315), (0.6935, 0.1379, 0.7071), (0.8155, 0.1622, 0.5556), (0.9061, 0.1802, 0.3827), (0.9619, 0.1913, 0.1951), (0.9808, 0.1951, -4.371e-08), (0.9619, 0.1913, -0.1951), (0.1951, -6.874e-08, 0.9808), (0.3827, -1.209e-07, 0.9239), (0.5556, -1.134e-07, 0.8315), (0.7071, -4.638e-08, 0.7071), (0.8315, -9.109e-08, 0.5556), (0.9239, -1.658e-08, 0.3827), (0.9808, -9.109e-08, 0.1951), (1.0, -1.656e-07, -4.371e-08), (0.9808, -9.109e-08, -0.1951), (0.1913, -0.03806, 0.9808), (0.3753, -0.07466, 0.9239), (0.5449, -0.1084, 0.8315), (0.6935, -0.1379, 0.7071), (0.8155, -0.1622, 0.5556), (0.9061, -0.1802, 0.3827), (0.9619, -0.1913, 0.1951), (0.9808, -0.1951, -4.371e-08), (0.9619, -0.1913, -0.1951), (0.1802, -0.07466, 0.9808), (0.3536, -0.1464, 0.9239), (0.5133, -0.2126, 0.8315), (0.6533, -0.2706, 0.7071), (0.7682, -0.3182, 0.5556), (0.8536, -0.3536, 0.3827), (0.9061, -0.3753, 0.1951), (0.9239, -0.3827, -4.371e-08), (0.9061, -0.3753, -0.1951), (0.1622, -0.1084, 0.9808), (0.3182, -0.2126, 0.9239), (0.4619, -0.3087, 0.8315), (0.5879, -0.3928, 0.7071), (0.6913, -0.4619, 0.5556), (0.7682, -0.5133, 0.3827), (0.8155, -0.5449, 0.1951), (0.8315, -0.5556, -4.371e-08), (0.8155, -0.5449, -0.1951), (0.1379, -0.1379, 0.9808), (0.2706, -0.2706, 0.9239), (0.3928, -0.3928, 0.8315), (0.5, -0.5, 0.7071), (0.5879, -0.5879, 0.5556), (0.6533, -0.6533, 0.3827), (0.6935, -0.6935, 0.1951), (0.7071, -0.7071, -4.371e-08), (0.6935, -0.6935, -0.1951), (0.1084, -0.1622, 0.9808), (0.2126, -0.3182, 0.9239), (0.3087, -0.4619, 0.8315), (0.3928, -0.5879, 0.7071), (0.4619, -0.6913, 0.5556), (0.5133, -0.7682, 0.3827), (0.5449, -0.8155, 0.1951), (0.5556, -0.8315, -4.371e-08), (0.5449, -0.8155, -0.1951), (0.07466, -0.1802, 0.9808), (0.1464, -0.3536, 0.9239), (0.2126, -0.5133, 0.8315), (0.2706, -0.6533, 0.7071), (0.3182, -0.7682, 0.5556), (0.3536, -0.8536, 0.3827), (0.3753, -0.9061, 0.1951), (0.3827, -0.9239, -4.371e-08), (0.3753, -0.9061, -0.1951), (0.03806, -0.1913, 0.9808), (0.07466, -0.3753, 0.9239), (0.1084, -0.5449, 0.8315), (0.1379, -0.6935, 0.7071), (0.1622, -0.8155, 0.5556), (0.1802, -0.9061, 0.3827), (0.1913, -0.9619, 0.1951), (0.1951, -0.9808, -4.371e-08), (0.1913, -0.9619, -0.1951), (2.154e-09, -0.1951, 0.9808), (-2.765e-08, -0.3827, 0.9239), (-6.49e-08, -0.5556, 0.8315), (4.686e-08, -0.7071, 0.7071), (-1.275e-08, -0.8315, 0.5556), (1.706e-08, -0.9239, 0.3827), (-7.235e-08, -0.9808, 0.1951), (-2.661e-07, -1.0, -4.371e-08), (-7.235e-08, -0.9808, -0.1951), (-0.03806, -0.1913, 0.9808), (-0.07466, -0.3753, 0.9239), (-0.1084, -0.5449, 0.8315), (-0.1379, -0.6935, 0.7071), (-0.1622, -0.8155, 0.5556), (-0.1802, -0.9061, 0.3827), (-0.1913, -0.9619, 0.1951), (-0.1951, -0.9808, -4.371e-08), (-0.1913, -0.9619, -0.1951), (-0.07466, -0.1802, 0.9808), (-0.1464, -0.3536, 0.9239), (-0.2126, -0.5133, 0.8315), (-0.2706, -0.6533, 0.7071), (-0.3182, -0.7682, 0.5556), (-0.3536, -0.8536, 0.3827), (-0.3753, -0.9061, 0.1951), (-0.3827, -0.9239, -4.371e-08), (-0.3753, -0.9061, -0.1951), (-0.1084, -0.1622, 0.9808), (-0.2126, -0.3182, 0.9239), (-0.3087, -0.4619, 0.8315), (-0.3928, -0.5879, 0.7071), (-0.4619, -0.6913, 0.5556), (-0.5133, -0.7682, 0.3827), (-0.5449, -0.8155, 0.1951), (-0.5556, -0.8315, -4.371e-08), (-0.5449, -0.8155, -0.1951), (-0.1379, -0.1379, 0.9808), (-0.2706, -0.2706, 0.9239), (-0.3928, -0.3928, 0.8315), (-0.5, -0.5, 0.7071), (-0.5879, -0.5879, 0.5556), (-0.6533, -0.6533, 0.3827), (-0.6935, -0.6935, 0.1951), (-0.7071, -0.7071, -4.371e-08), (-0.6935, -0.6935, -0.1951), (-0.1622, -0.1084, 0.9808), (-0.3182, -0.2126, 0.9239), (-0.4619, -0.3087, 0.8315), (-0.5879, -0.3928, 0.7071), (-0.6913, -0.4619, 0.5556), (-0.7682, -0.5133, 0.3827), (-0.8155, -0.5449, 0.1951), (-0.8315, -0.5556, -4.371e-08), (-0.8155, -0.5449, -0.1951), (-8.077e-08, -1.209e-07, 1.0), (-0.1802, -0.07466, 0.9808), (-0.3536, -0.1464, 0.9239), (-0.5133, -0.2126, 0.8315), (-0.6533, -0.2706, 0.7071), (-0.7682, -0.3182, 0.5556), (-0.8536, -0.3536, 0.3827), (-0.9061, -0.3753, 0.1951), (-0.9239, -0.3827, -4.371e-08), (-0.9061, -0.3753, -0.1951), (-0.1913, -0.03806, 0.9808), (-0.3753, -0.07466, 0.9239), (-0.5449, -0.1084, 0.8315), (-0.6935, -0.1379, 0.7071), (-0.8155, -0.1622, 0.5556), (-0.9061, -0.1802, 0.3827), (-0.9619, -0.1913, 0.1951), (-0.9808, -0.1951, -4.371e-08), (-0.9619, -0.1913, -0.1951), (-0.1951, -7.246e-08, 0.9808), (-0.3827, -4.638e-08, 0.9239), (-0.5556, 5.771e-09, 0.8315), (-0.7071, -9.109e-08, 0.7071), (-0.8315, -4.638e-08, 0.5556), (-0.9239, -1.68e-09, 0.3827), (-0.9808, 7.283e-08, 0.1951), (-1.0, 3.858e-07, -4.371e-08), (-0.9808, 7.283e-08, -0.1951), (-0.1913, 0.03806, 0.9808), (-0.3753, 0.07466, 0.9239), (-0.5449, 0.1084, 0.8315), (-0.6935, 0.1379, 0.7071), (-0.8155, 0.1622, 0.5556), (-0.9061, 0.1802, 0.3827), (-0.9619, 0.1913, 0.1951), (-0.9808, 0.1951, -4.371e-08), (-0.9619, 0.1913, -0.1951), (-0.1802, 0.07466, 0.9808), (-0.3536, 0.1464, 0.9239), (-0.5133, 0.2126, 0.8315), (-0.6533, 0.2706, 0.7071), (-0.7682, 0.3182, 0.5556), (-0.8536, 0.3536, 0.3827), (-0.9061, 0.3753, 0.1951), (-0.9239, 0.3827, -4.371e-08), (-0.9061, 0.3753, -0.1951), (-0.1622, 0.1084, 0.9808), (-0.3182, 0.2126, 0.9239), (-0.4619, 0.3087, 0.8315), (-0.5879, 0.3928, 0.7071), (-0.6913, 0.4619, 0.5556), (-0.7682, 0.5133, 0.3827), (-0.8155, 0.5449, 0.1951), (-0.8315, 0.5556, -4.371e-08), (-0.8155, 0.5449, -0.1951), (-0.1379, 0.1379, 0.9808), (-0.2706, 0.2706, 0.9239), (-0.3928, 0.3928, 0.8315), (-0.5, 0.5, 0.7071), (-0.5879, 0.5879, 0.5556), (-0.6533, 0.6533, 0.3827), (-0.6935, 0.6935, 0.1951), (-0.7071, 0.7071, -4.371e-08), (-0.6935, 0.6935, -0.1951), (-0.1084, 0.1622, 0.9808), (-0.2126, 0.3182, 0.9239), (-0.3087, 0.4619, 0.8315), (-0.3928, 0.5879, 0.7071), (-0.4619, 0.6913, 0.5556), (-0.5133, 0.7682, 0.3827), (-0.5449, 0.8155, 0.1951), (-0.5556, 0.8315, -4.371e-08), (-0.5449, 0.8155, -0.1951), (-0.07466, 0.1802, 0.9808), (-0.1464, 0.3536, 0.9239), (-0.2126, 0.5133, 0.8315), (-0.2706, 0.6533, 0.7071), (-0.3182, 0.7682, 0.5556), (-0.3536, 0.8536, 0.3827), (-0.3753, 0.9061, 0.1951), (-0.3827, 0.9239, -4.371e-08), (-0.3753, 0.9061, -0.1951), (-0.03806, 0.1913, 0.9808), (-0.07466, 0.3753, 0.9239), (-0.1084, 0.5449, 0.8315), (-0.1379, 0.6935, 0.7071), (-0.1622, 0.8155, 0.5556), (-0.1802, 0.9061, 0.3827), (-0.1913, 0.9619, 0.1951), (-0.1951, 0.9808, -4.371e-08), (-0.1913, 0.9619, -0.1951), (5.386e-07, 1.0, -4.371e-08), (2.257e-07, 0.9808, -0.1951)], [], [(0, 196, 7), (288, 287, 14, 15), (1, 0, 7, 8), (2, 1, 8, 9), (3, 2, 9, 10), (4, 3, 10, 11), (5, 4, 11, 12), (6, 5, 12, 13), (287, 6, 13, 14), (14, 13, 22, 23), (7, 196, 16), (15, 14, 23, 24), (8, 7, 16, 17), (9, 8, 17, 18), (10, 9, 18, 19), (11, 10, 19, 20), (12, 11, 20, 21), (13, 12, 21, 22), (19, 18, 27, 28), (20, 19, 28, 29), (21, 20, 29, 30), (22, 21, 30, 31), (23, 22, 31, 32), (16, 196, 25), (24, 23, 32, 33), (17, 16, 25, 26), (18, 17, 26, 27), (32, 31, 40, 41), (25, 196, 34), (33, 32, 41, 42), (26, 25, 34, 35), (27, 26, 35, 36), (28, 27, 36, 37), (29, 28, 37, 38), (30, 29, 38, 39), (31, 30, 39, 40), (38, 37, 46, 47), (39, 38, 47, 48), (40, 39, 48, 49), (41, 40, 49, 50), (34, 196, 43), (42, 41, 50, 51), (35, 34, 43, 44), (36, 35, 44, 45), (37, 36, 45, 46), (43, 196, 52), (51, 50, 59, 60), (44, 43, 52, 53), (45, 44, 53, 54), (46, 45, 54, 55), (47, 46, 55, 56), (48, 47, 56, 57), (49, 48, 57, 58), (50, 49, 58, 59), (56, 55, 64, 65), (57, 56, 65, 66), (58, 57, 66, 67), (59, 58, 67, 68), (52, 196, 61), (60, 59, 68, 69), (53, 52, 61, 62), (54, 53, 62, 63), (55, 54, 63, 64), (69, 68, 77, 78), (62, 61, 70, 71), (63, 62, 71, 72), (64, 63, 72, 73), (65, 64, 73, 74), (66, 65, 74, 75), (67, 66, 75, 76), (68, 67, 76, 77), (61, 196, 70), (75, 74, 83, 84), (76, 75, 84, 85), (77, 76, 85, 86), (70, 196, 79), (78, 77, 86, 87), (71, 70, 79, 80), (72, 71, 80, 81), (73, 72, 81, 82), (74, 73, 82, 83), (81, 80, 89, 90), (82, 81, 90, 91), (83, 82, 91, 92), (84, 83, 92, 93), (85, 84, 93, 94), (86, 85, 94, 95), (79, 196, 88), (87, 86, 95, 96), (80, 79, 88, 89), (94, 93, 102, 103), (95, 94, 103, 104), (88, 196, 97), (96, 95, 104, 105), (89, 88, 97, 98), (90, 89, 98, 99), (91, 90, 99, 100), (92, 91, 100, 101), (93, 92, 101, 102), (99, 98, 107, 108), (100, 99, 108, 109), (101, 100, 109, 110), (102, 101, 110, 111), (103, 102, 111, 112), (104, 103, 112, 113), (97, 196, 106), (105, 104, 113, 114), (98, 97, 106, 107), (112, 111, 120, 121), (113, 112, 121, 122), (106, 196, 115), (114, 113, 122, 123), (107, 106, 115, 116), (108, 107, 116, 117), (109, 108, 117, 118), (110, 109, 118, 119), (111, 110, 119, 120), (118, 117, 126, 127), (119, 118, 127, 128), (120, 119, 128, 129), (121, 120, 129, 130), (122, 121, 130, 131), (115, 196, 124), (123, 122, 131, 132), (116, 115, 124, 125), (117, 116, 125, 126), (131, 130, 139, 140), (124, 196, 133), (132, 131, 140, 141), (125, 124, 133, 134), (126, 125, 134, 135), (127, 126, 135, 136), (128, 127, 136, 137), (129, 128, 137, 138), (130, 129, 138, 139), (136, 135, 144, 145), (137, 136, 145, 146), (138, 137, 146, 147), (139, 138, 147, 148), (140, 139, 148, 149), (133, 196, 142), (141, 140, 149, 150), (134, 133, 142, 143), (135, 134, 143, 144), (149, 148, 157, 158), (142, 196, 151), (150, 149, 158, 159), (143, 142, 151, 152), (144, 143, 152, 153), (145, 144, 153, 154), (146, 145, 154, 155), (147, 146, 155, 156), (148, 147, 156, 157), (155, 154, 163, 164), (156, 155, 164, 165), (157, 156, 165, 166), (158, 157, 166, 167), (151, 196, 160), (159, 158, 167, 168), (152, 151, 160, 161), (153, 152, 161, 162), (154, 153, 162, 163), (168, 167, 176, 177), (161, 160, 169, 170), (162, 161, 170, 171), (163, 162, 171, 172), (164, 163, 172, 173), (165, 164, 173, 174), (166, 165, 174, 175), (167, 166, 175, 176), (160, 196, 169), (174, 173, 182, 183), (175, 174, 183, 184), (176, 175, 184, 185), (169, 196, 178), (177, 176, 185, 186), (170, 169, 178, 179), (171, 170, 179, 180), (172, 171, 180, 181), (173, 172, 181, 182), (179, 178, 187, 188), (180, 179, 188, 189), (181, 180, 189, 190), (182, 181, 190, 191), (183, 182, 191, 192), (184, 183, 192, 193), (185, 184, 193, 194), (178, 196, 187), (186, 185, 194, 195), (192, 191, 201, 202), (193, 192, 202, 203), (194, 193, 203, 204), (187, 196, 197), (195, 194, 204, 205), (188, 187, 197, 198), (189, 188, 198, 199), (190, 189, 199, 200), (191, 190, 200, 201), (199, 198, 207, 208), (200, 199, 208, 209), (201, 200, 209, 210), (202, 201, 210, 211), (203, 202, 211, 212), (204, 203, 212, 213), (197, 196, 206), (205, 204, 213, 214), (198, 197, 206, 207), (212, 211, 220, 221), (213, 212, 221, 222), (206, 196, 215), (214, 213, 222, 223), (207, 206, 215, 216), (208, 207, 216, 217), (209, 208, 217, 218), (210, 209, 218, 219), (211, 210, 219, 220), (217, 216, 225, 226), (218, 217, 226, 227), (219, 218, 227, 228), (220, 219, 228, 229), (221, 220, 229, 230), (222, 221, 230, 231), (215, 196, 224), (223, 222, 231, 232), (216, 215, 224, 225), (230, 229, 238, 239), (231, 230, 239, 240), (224, 196, 233), (232, 231, 240, 241), (225, 224, 233, 234), (226, 225, 234, 235), (227, 226, 235, 236), (228, 227, 236, 237), (229, 228, 237, 238), (236, 235, 244, 245), (237, 236, 245, 246), (238, 237, 246, 247), (239, 238, 247, 248), (240, 239, 248, 249), (233, 196, 242), (241, 240, 249, 250), (234, 233, 242, 243), (235, 234, 243, 244), (249, 248, 257, 258), (242, 196, 251), (250, 249, 258, 259), (243, 242, 251, 252), (244, 243, 252, 253), (245, 244, 253, 254), (246, 245, 254, 255), (247, 246, 255, 256), (248, 247, 256, 257), (255, 254, 263, 264), (256, 255, 264, 265), (257, 256, 265, 266), (258, 257, 266, 267), (251, 196, 260), (259, 258, 267, 268), (252, 251, 260, 261), (253, 252, 261, 262), (254, 253, 262, 263), (260, 196, 269), (268, 267, 276, 277), (261, 260, 269, 270), (262, 261, 270, 271), (263, 262, 271, 272), (264, 263, 272, 273), (265, 264, 273, 274), (266, 265, 274, 275), (267, 266, 275, 276), (273, 272, 281, 282), (274, 273, 282, 283), (275, 274, 283, 284), (276, 275, 284, 285), (269, 196, 278), (277, 276, 285, 286), (270, 269, 278, 279), (271, 270, 279, 280), (272, 271, 280, 281), (286, 285, 287, 288), (279, 278, 0, 1), (280, 279, 1, 2), (281, 280, 2, 3), (282, 281, 3, 4), (283, 282, 4, 5), (284, 283, 5, 6), (285, 284, 6, 287), (278, 196, 0)])
me_sphere.polygons.foreach_set('use_smooth', [True] * 288)
_uv = me_sphere.uv_layers.new(name='UVMap')
_uv.uv.foreach_set('vector', [0.75, 0.9375, 0.7344, 1.0, 0.7188, 0.9375, 0.75, 0.4375, 0.75, 0.5, 0.7188, 0.5, 0.7188, 0.4375, 0.75, 0.875, 0.75, 0.9375, 0.7188, 0.9375, 0.7188, 0.875, 0.75, 0.8125, 0.75, 0.875, 0.7188, 0.875, 0.7188, 0.8125, 0.75, 0.75, 0.75, 0.8125, 0.7188, 0.8125, 0.7188, 0.75, 0.75, 0.6875, 0.75, 0.75, 0.7188, 0.75, 0.7188, 0.6875, 0.75, 0.625, 0.75, 0.6875, 0.7188, 0.6875, 0.7188, 0.625, 0.75, 0.5625, 0.75, 0.625, 0.7188, 0.625, 0.7188, 0.5625, 0.75, 0.5, 0.75, 0.5625, 0.7188, 0.5625, 0.7188, 0.5, 0.7188, 0.5, 0.7188, 0.5625, 0.6875, 0.5625, 0.6875, 0.5, 0.7188, 0.9375, 0.7031, 1.0, 0.6875, 0.9375, 0.7188, 0.4375, 0.7188, 0.5, 0.6875, 0.5, 0.6875, 0.4375, 0.7188, 0.875, 0.7188, 0.9375, 0.6875, 0.9375, 0.6875, 0.875, 0.7188, 0.8125, 0.7188, 0.875, 0.6875, 0.875, 0.6875, 0.8125, 0.7188, 0.75, 0.7188, 0.8125, 0.6875, 0.8125, 0.6875, 0.75, 0.7188, 0.6875, 0.7188, 0.75, 0.6875, 0.75, 0.6875, 0.6875, 0.7188, 0.625, 0.7188, 0.6875, 0.6875, 0.6875, 0.6875, 0.625, 0.7188, 0.5625, 0.7188, 0.625, 0.6875, 0.625, 0.6875, 0.5625, 0.6875, 0.75, 0.6875, 0.8125, 0.6562, 0.8125, 0.6562, 0.75, 0.6875, 0.6875, 0.6875, 0.75, 0.6562, 0.75, 0.6562, 0.6875, 0.6875, 0.625, 0.6875, 0.6875, 0.6562, 0.6875, 0.6562, 0.625, 0.6875, 0.5625, 0.6875, 0.625, 0.6562, 0.625, 0.6562, 0.5625, 0.6875, 0.5, 0.6875, 0.5625, 0.6562, 0.5625, 0.6562, 0.5, 0.6875, 0.9375, 0.6719, 1.0, 0.6562, 0.9375, 0.6875, 0.4375, 0.6875, 0.5, 0.6562, 0.5, 0.6562, 0.4375, 0.6875, 0.875, 0.6875, 0.9375, 0.6562, 0.9375, 0.6562, 0.875, 0.6875, 0.8125, 0.6875, 0.875, 0.6562, 0.875, 0.6562, 0.8125, 0.6562, 0.5, 0.6562, 0.5625, 0.625, 0.5625, 0.625, 0.5, 0.6562, 0.9375, 0.6406, 1.0, 0.625, 0.9375, 0.6562, 0.4375, 0.6562, 0.5, 0.625, 0.5, 0.625, 0.4375, 0.6562, 0.875, 0.6562, 0.9375, 0.625, 0.9375, 0.625, 0.875, 0.6562, 0.8125, 0.6562, 0.875, 0.625, 0.875, 0.625, 0.8125, 0.6562, 0.75, 0.6562, 0.8125, 0.625, 0.8125, 0.625, 0.75, 0.6562, 0.6875, 0.6562, 0.75, 0.625, 0.75, 0.625, 0.6875, 0.6562, 0.625, 0.6562, 0.6875, 0.625, 0.6875, 0.625, 0.625, 0.6562, 0.5625, 0.6562, 0.625, 0.625, 0.625, 0.625, 0.5625, 0.625, 0.6875, 0.625, 0.75, 0.5938, 0.75, 0.5938, 0.6875, 0.625, 0.625, 0.625, 0.6875, 0.5938, 0.6875, 0.5938, 0.625, 0.625, 0.5625, 0.625, 0.625, 0.5938, 0.625, 0.5938, 0.5625, 0.625, 0.5, 0.625, 0.5625, 0.5938, 0.5625, 0.5938, 0.5, 0.625, 0.9375, 0.6094, 1.0, 0.5937, 0.9375, 0.625, 0.4375, 0.625, 0.5, 0.5938, 0.5, 0.5938, 0.4375, 0.625, 0.875, 0.625, 0.9375, 0.5937, 0.9375, 0.5937, 0.875, 0.625, 0.8125, 0.625, 0.875, 0.5937, 0.875, 0.5938, 0.8125, 0.625, 0.75, 0.625, 0.8125, 0.5938, 0.8125, 0.5938, 0.75, 0.5937, 0.9375, 0.5781, 1.0, 0.5625, 0.9375, 0.5938, 0.4375, 0.5938, 0.5, 0.5625, 0.5, 0.5625, 0.4375, 0.5937, 0.875, 0.5937, 0.9375, 0.5625, 0.9375, 0.5625, 0.875, 0.5938, 0.8125, 0.5937, 0.875, 0.5625, 0.875, 0.5625, 0.8125, 0.5938, 0.75, 0.5938, 0.8125, 0.5625, 0.8125, 0.5625, 0.75, 0.5938, 0.6875, 0.5938, 0.75, 0.5625, 0.75, 0.5625, 0.6875, 0.5938, 0.625, 0.5938, 0.6875, 0.5625, 0.6875, 0.5625, 0.625, 0.5938, 0.5625, 0.5938, 0.625, 0.5625, 0.625, 0.5625, 0.5625, 0.5938, 0.5, 0.5938, 0.5625, 0.5625, 0.5625, 0.5625, 0.5, 0.5625, 0.6875, 0.5625, 0.75, 0.5312, 0.75, 0.5312, 0.6875, 0.5625, 0.625, 0.5625, 0.6875, 0.5312, 0.6875, 0.5312, 0.625, 0.5625, 0.5625, 0.5625, 0.625, 0.5312, 0.625, 0.5312, 0.5625, 0.5625, 0.5, 0.5625, 0.5625, 0.5312, 0.5625, 0.5312, 0.5, 0.5625, 0.9375, 0.5469, 1.0, 0.5312, 0.9375, 0.5625, 0.4375, 0.5625, 0.5, 0.5312, 0.5, 0.5312, 0.4375, 0.5625, 0.875, 0.5625, 0.9375, 0.5312, 0.9375, 0.5312, 0.875, 0.5625, 0.8125, 0.5625, 0.875, 0.5312, 0.875, 0.5312, 0.8125, 0.5625, 0.75, 0.5625, 0.8125, 0.5312, 0.8125, 0.5312, 0.75, 0.5312, 0.4375, 0.5312, 0.5, 0.5, 0.5, 0.5, 0.4375, 0.5312, 0.875, 0.5312, 0.9375, 0.5, 0.9375, 0.5, 0.875, 0.5312, 0.8125, 0.5312, 0.875, 0.5, 0.875, 0.5, 0.8125, 0.5312, 0.75, 0.5312, 0.8125, 0.5, 0.8125, 0.5, 0.75, 0.5312, 0.6875, 0.5312, 0.75, 0.5, 0.75, 0.5, 0.6875, 0.5312, 0.625, 0.5312, 0.6875, 0.5, 0.6875, 0.5, 0.625, 0.5312, 0.5625, 0.5312, 0.625, 0.5, 0.625, 0.5, 0.5625, 0.5312, 0.5, 0.5312, 0.5625, 0.5, 0.5625, 0.5, 0.5, 0.5312, 0.9375, 0.5156, 1.0, 0.5, 0.9375, 0.5, 0.625, 0.5, 0.6875, 0.4688, 0.6875, 0.4688, 0.625, 0.5, 0.5625, 0.5, 0.625, 0.4688, 0.625, 0.4688, 0.5625, 0.5, 0.5, 0.5, 0.5625, 0.4688, 0.5625, 0.4687, 0.5, 0.5, 0.9375, 0.4844, 1.0, 0.4687, 0.9375, 0.5, 0.4375, 0.5, 0.5, 0.4687, 0.5, 0.4688, 0.4375, 0.5, 0.875, 0.5, 0.9375, 0.4687, 0.9375, 0.4687, 0.875, 0.5, 0.8125, 0.5, 0.875, 0.4687, 0.875, 0.4687, 0.8125, 0.5, 0.75, 0.5, 0.8125, 0.4687, 0.8125, 0.4688, 0.75, 0.5, 0.6875, 0.5, 0.75, 0.4688, 0.75, 0.4688, 0.6875, 0.4687, 0.8125, 0.4687, 0.875, 0.4375, 0.875, 0.4375, 0.8125, 0.4688, 0.75, 0.4687, 0.8125, 0.4375, 0.8125, 0.4375, 0.75, 0.4688, 0.6875, 0.4688, 0.75, 0.4375, 0.75, 0.4375, 0.6875, 0.4688, 0.625, 0.4688, 0.6875, 0.4375, 0.6875, 0.4375, 0.625, 0.4688, 0.5625, 0.4688, 0.625, 0.4375, 0.625, 0.4375, 0.5625, 0.4687, 0.5, 0.4688, 0.5625, 0.4375, 0.5625, 0.4375, 0.5, 0.4687, 0.9375, 0.4531, 1.0, 0.4375, 0.9375, 0.4688, 0.4375, 0.4687, 0.5, 0.4375, 0.5, 0.4375, 0.4375, 0.4687, 0.875, 0.4687, 0.9375, 0.4375, 0.9375, 0.4375, 0.875, 0.4375, 0.5625, 0.4375, 0.625, 0.4062, 0.625, 0.4062, 0.5625, 0.4375, 0.5, 0.4375, 0.5625, 0.4062, 0.5625, 0.4062, 0.5, 0.4375, 0.9375, 0.4219, 1.0, 0.4062, 0.9375, 0.4375, 0.4375, 0.4375, 0.5, 0.4062, 0.5, 0.4062, 0.4375, 0.4375, 0.875, 0.4375, 0.9375, 0.4062, 0.9375, 0.4062, 0.875, 0.4375, 0.8125, 0.4375, 0.875, 0.4062, 0.875, 0.4062, 0.8125, 0.4375, 0.75, 0.4375, 0.8125, 0.4062, 0.8125, 0.4062, 0.75, 0.4375, 0.6875, 0.4375, 0.75, 0.4062, 0.75, 0.4062, 0.6875, 0.4375, 0.625, 0.4375, 0.6875, 0.4062, 0.6875, 0.4062, 0.625, 0.4062, 0.8125, 0.4062, 0.875, 0.375, 0.875, 0.375, 0.8125, 0.4062, 0.75, 0.4062, 0.8125, 0.375, 0.8125, 0.375, 0.75, 0.4062, 0.6875, 0.4062, 0.75, 0.375, 0.75, 0.375, 0.6875, 0.4062, 0.625, 0.4062, 0.6875, 0.375, 0.6875, 0.375, 0.625, 0.4062, 0.5625, 0.4062, 0.625, 0.375, 0.625, 0.375, 0.5625, 0.4062, 0.5, 0.4062, 0.5625, 0.375, 0.5625, 0.375, 0.5, 0.4062, 0.9375, 0.3906, 1.0, 0.375, 0.9375, 0.4062, 0.4375, 0.4062, 0.5, 0.375, 0.5, 0.375, 0.4375, 0.4062, 0.875, 0.4062, 0.9375, 0.375, 0.9375, 0.375, 0.875, 0.375, 0.5625, 0.375, 0.625, 0.3438, 0.625, 0.3438, 0.5625, 0.375, 0.5, 0.375, 0.5625, 0.3438, 0.5625, 0.3437, 0.5, 0.375, 0.9375, 0.3594, 1.0, 0.3437, 0.9375, 0.375, 0.4375, 0.375, 0.5, 0.3437, 0.5, 0.3438, 0.4375, 0.375, 0.875, 0.375, 0.9375, 0.3437, 0.9375, 0.3438, 0.875, 0.375, 0.8125, 0.375, 0.875, 0.3438, 0.875, 0.3438, 0.8125, 0.375, 0.75, 0.375, 0.8125, 0.3438, 0.8125, 0.3438, 0.75, 0.375, 0.6875, 0.375, 0.75, 0.3438, 0.75, 0.3438, 0.6875, 0.375, 0.625, 0.375, 0.6875, 0.3438, 0.6875, 0.3438, 0.625, 0.3438, 0.75, 0.3438, 0.8125, 0.3125, 0.8125, 0.3125, 0.75, 0.3438, 0.6875, 0.3438, 0.75, 0.3125, 0.75, 0.3125, 0.6875, 0.3438, 0.625, 0.3438, 0.6875, 0.3125, 0.6875, 0.3125, 0.625, 0.3438, 0.5625, 0.3438, 0.625, 0.3125, 0.625, 0.3125, 0.5625, 0.3437, 0.5, 0.3438, 0.5625, 0.3125, 0.5625, 0.3125, 0.5, 0.3437, 0.9375, 0.3281, 1.0, 0.3125, 0.9375, 0.3438, 0.4375, 0.3437, 0.5, 0.3125, 0.5, 0.3125, 0.4375, 0.3438, 0.875, 0.3437, 0.9375, 0.3125, 0.9375, 0.3125, 0.875, 0.3438, 0.8125, 0.3438, 0.875, 0.3125, 0.875, 0.3125, 0.8125, 0.3125, 0.5, 0.3125, 0.5625, 0.2812, 0.5625, 0.2812, 0.5, 0.3125, 0.9375, 0.2969, 1.0, 0.2812, 0.9375, 0.3125, 0.4375, 0.3125, 0.5, 0.2812, 0.5, 0.2812, 0.4375, 0.3125, 0.875, 0.3125, 0.9375, 0.2812, 0.9375, 0.2812, 0.875, 0.3125, 0.8125, 0.3125, 0.875, 0.2812, 0.875, 0.2812, 0.8125, 0.3125, 0.75, 0.3125, 0.8125, 0.2812, 0.8125, 0.2812, 0.75, 0.3125, 0.6875, 0.3125, 0.75, 0.2812, 0.75, 0.2812, 0.6875, 0.3125, 0.625, 0.3125, 0.6875, 0.2812, 0.6875, 0.2812, 0.625, 0.3125, 0.5625, 0.3125, 0.625, 0.2812, 0.625, 0.2812, 0.5625, 0.2812, 0.75, 0.2812, 0.8125, 0.25, 0.8125, 0.25, 0.75, 0.2812, 0.6875, 0.2812, 0.75, 0.25, 0.75, 0.25, 0.6875, 0.2812, 0.625, 0.2812, 0.6875, 0.25, 0.6875, 0.25, 0.625, 0.2812, 0.5625, 0.2812, 0.625, 0.25, 0.625, 0.25, 0.5625, 0.2812, 0.5, 0.2812, 0.5625, 0.25, 0.5625, 0.25, 0.5, 0.2812, 0.9375, 0.2656, 1.0, 0.25, 0.9375, 0.2812, 0.4375, 0.2812, 0.5, 0.25, 0.5, 0.25, 0.4375, 0.2812, 0.875, 0.2812, 0.9375, 0.25, 0.9375, 0.25, 0.875, 0.2812, 0.8125, 0.2812, 0.875, 0.25, 0.875, 0.25, 0.8125, 0.25, 0.5, 0.25, 0.5625, 0.2188, 0.5625, 0.2187, 0.5, 0.25, 0.9375, 0.2344, 1.0, 0.2188, 0.9375, 0.25, 0.4375, 0.25, 0.5, 0.2187, 0.5, 0.2188, 0.4375, 0.25, 0.875, 0.25, 0.9375, 0.2188, 0.9375, 0.2188, 0.875, 0.25, 0.8125, 0.25, 0.875, 0.2188, 0.875, 0.2188, 0.8125, 0.25, 0.75, 0.25, 0.8125, 0.2188, 0.8125, 0.2188, 0.75, 0.25, 0.6875, 0.25, 0.75, 0.2188, 0.75, 0.2188, 0.6875, 0.25, 0.625, 0.25, 0.6875, 0.2188, 0.6875, 0.2188, 0.625, 0.25, 0.5625, 0.25, 0.625, 0.2188, 0.625, 0.2188, 0.5625, 0.2188, 0.6875, 0.2188, 0.75, 0.1875, 0.75, 0.1875, 0.6875, 0.2188, 0.625, 0.2188, 0.6875, 0.1875, 0.6875, 0.1875, 0.625, 0.2188, 0.5625, 0.2188, 0.625, 0.1875, 0.625, 0.1875, 0.5625, 0.2187, 0.5, 0.2188, 0.5625, 0.1875, 0.5625, 0.1875, 0.5, 0.2188, 0.9375, 0.2031, 1.0, 0.1875, 0.9375, 0.2188, 0.4375, 0.2187, 0.5, 0.1875, 0.5, 0.1875, 0.4375, 0.2188, 0.875, 0.2188, 0.9375, 0.1875, 0.9375, 0.1875, 0.875, 0.2188, 0.8125, 0.2188, 0.875, 0.1875, 0.875, 0.1875, 0.8125, 0.2188, 0.75, 0.2188, 0.8125, 0.1875, 0.8125, 0.1875, 0.75, 0.1875, 0.4375, 0.1875, 0.5, 0.1562, 0.5, 0.1563, 0.4375, 0.1875, 0.875, 0.1875, 0.9375, 0.1563, 0.9375, 0.1563, 0.875, 0.1875, 0.8125, 0.1875, 0.875, 0.1563, 0.875, 0.1562, 0.8125, 0.1875, 0.75, 0.1875, 0.8125, 0.1562, 0.8125, 0.1563, 0.75, 0.1875, 0.6875, 0.1875, 0.75, 0.1563, 0.75, 0.1563, 0.6875, 0.1875, 0.625, 0.1875, 0.6875, 0.1563, 0.6875, 0.1563, 0.625, 0.1875, 0.5625, 0.1875, 0.625, 0.1563, 0.625, 0.1563, 0.5625, 0.1875, 0.5, 0.1875, 0.5625, 0.1563, 0.5625, 0.1562, 0.5, 0.1875, 0.9375, 0.1719, 1.0, 0.1563, 0.9375, 0.1563, 0.625, 0.1563, 0.6875, 0.125, 0.6875, 0.125, 0.625, 0.1563, 0.5625, 0.1563, 0.625, 0.125, 0.625, 0.125, 0.5625, 0.1562, 0.5, 0.1563, 0.5625, 0.125, 0.5625, 0.125, 0.5, 0.1563, 0.9375, 0.1406, 1.0, 0.125, 0.9375, 0.1563, 0.4375, 0.1562, 0.5, 0.125, 0.5, 0.125, 0.4375, 0.1563, 0.875, 0.1563, 0.9375, 0.125, 0.9375, 0.125, 0.875, 0.1562, 0.8125, 0.1563, 0.875, 0.125, 0.875, 0.125, 0.8125, 0.1563, 0.75, 0.1562, 0.8125, 0.125, 0.8125, 0.125, 0.75, 0.1563, 0.6875, 0.1563, 0.75, 0.125, 0.75, 0.125, 0.6875, 0.125, 0.875, 0.125, 0.9375, 0.09375, 0.9375, 0.09375, 0.875, 0.125, 0.8125, 0.125, 0.875, 0.09375, 0.875, 0.09375, 0.8125, 0.125, 0.75, 0.125, 0.8125, 0.09375, 0.8125, 0.09375, 0.75, 0.125, 0.6875, 0.125, 0.75, 0.09375, 0.75, 0.09375, 0.6875, 0.125, 0.625, 0.125, 0.6875, 0.09375, 0.6875, 0.09375, 0.625, 0.125, 0.5625, 0.125, 0.625, 0.09375, 0.625, 0.09375, 0.5625, 0.125, 0.5, 0.125, 0.5625, 0.09375, 0.5625, 0.09375, 0.5, 0.125, 0.9375, 0.1094, 1.0, 0.09375, 0.9375, 0.125, 0.4375, 0.125, 0.5, 0.09375, 0.5, 0.09375, 0.4375, 0.09375, 0.625, 0.09375, 0.6875, 0.0625, 0.6875, 0.0625, 0.625, 0.09375, 0.5625, 0.09375, 0.625, 0.0625, 0.625, 0.0625, 0.5625, 0.09375, 0.5, 0.09375, 0.5625, 0.0625, 0.5625, 0.0625, 0.5, 0.09375, 0.9375, 0.07813, 1.0, 0.0625, 0.9375, 0.09375, 0.4375, 0.09375, 0.5, 0.0625, 0.5, 0.0625, 0.4375, 0.09375, 0.875, 0.09375, 0.9375, 0.0625, 0.9375, 0.0625, 0.875, 0.09375, 0.8125, 0.09375, 0.875, 0.0625, 0.875, 0.0625, 0.8125, 0.09375, 0.75, 0.09375, 0.8125, 0.0625, 0.8125, 0.0625, 0.75, 0.09375, 0.6875, 0.09375, 0.75, 0.0625, 0.75, 0.0625, 0.6875, 0.0625, 0.8125, 0.0625, 0.875, 0.03125, 0.875, 0.03125, 0.8125, 0.0625, 0.75, 0.0625, 0.8125, 0.03125, 0.8125, 0.03125, 0.75, 0.0625, 0.6875, 0.0625, 0.75, 0.03125, 0.75, 0.03125, 0.6875, 0.0625, 0.625, 0.0625, 0.6875, 0.03125, 0.6875, 0.03125, 0.625, 0.0625, 0.5625, 0.0625, 0.625, 0.03125, 0.625, 0.03125, 0.5625, 0.0625, 0.5, 0.0625, 0.5625, 0.03125, 0.5625, 0.03125, 0.5, 0.0625, 0.9375, 0.04688, 1.0, 0.03125, 0.9375, 0.0625, 0.4375, 0.0625, 0.5, 0.03125, 0.5, 0.03125, 0.4375, 0.0625, 0.875, 0.0625, 0.9375, 0.03125, 0.9375, 0.03125, 0.875, 0.03125, 0.5625, 0.03125, 0.625, 0.0, 0.625, 0.0, 0.5625, 0.03125, 0.5, 0.03125, 0.5625, 0.0, 0.5625, 0.0, 0.5, 0.03125, 0.9375, 0.01563, 1.0, 8.941e-08, 0.9375, 0.03125, 0.4375, 0.03125, 0.5, 0.0, 0.5, 0.0, 0.4375, 0.03125, 0.875, 0.03125, 0.9375, 8.941e-08, 0.9375, 2.98e-08, 0.875, 0.03125, 0.8125, 0.03125, 0.875, 2.98e-08, 0.875, 0.0, 0.8125, 0.03125, 0.75, 0.03125, 0.8125, 0.0, 0.8125, 2.98e-08, 0.75, 0.03125, 0.6875, 0.03125, 0.75, 2.98e-08, 0.75, 2.98e-08, 0.6875, 0.03125, 0.625, 0.03125, 0.6875, 2.98e-08, 0.6875, 0.0, 0.625, 1.0, 0.8125, 1.0, 0.875, 0.9688, 0.875, 0.9688, 0.8125, 1.0, 0.75, 1.0, 0.8125, 0.9688, 0.8125, 0.9688, 0.75, 1.0, 0.6875, 1.0, 0.75, 0.9688, 0.75, 0.9688, 0.6875, 1.0, 0.625, 1.0, 0.6875, 0.9688, 0.6875, 0.9688, 0.625, 1.0, 0.5625, 1.0, 0.625, 0.9688, 0.625, 0.9688, 0.5625, 1.0, 0.5, 1.0, 0.5625, 0.9688, 0.5625, 0.9687, 0.5, 1.0, 0.9375, 0.9844, 1.0, 0.9688, 0.9375, 1.0, 0.4375, 1.0, 0.5, 0.9687, 0.5, 0.9688, 0.4375, 1.0, 0.875, 1.0, 0.9375, 0.9688, 0.9375, 0.9688, 0.875, 0.9688, 0.5625, 0.9688, 0.625, 0.9375, 0.625, 0.9375, 0.5625, 0.9687, 0.5, 0.9688, 0.5625, 0.9375, 0.5625, 0.9375, 0.5, 0.9688, 0.9375, 0.9531, 1.0, 0.9375, 0.9375, 0.9688, 0.4375, 0.9687, 0.5, 0.9375, 0.5, 0.9375, 0.4375, 0.9688, 0.875, 0.9688, 0.9375, 0.9375, 0.9375, 0.9375, 0.875, 0.9688, 0.8125, 0.9688, 0.875, 0.9375, 0.875, 0.9375, 0.8125, 0.9688, 0.75, 0.9688, 0.8125, 0.9375, 0.8125, 0.9375, 0.75, 0.9688, 0.6875, 0.9688, 0.75, 0.9375, 0.75, 0.9375, 0.6875, 0.9688, 0.625, 0.9688, 0.6875, 0.9375, 0.6875, 0.9375, 0.625, 0.9375, 0.75, 0.9375, 0.8125, 0.9062, 0.8125, 0.9062, 0.75, 0.9375, 0.6875, 0.9375, 0.75, 0.9062, 0.75, 0.9062, 0.6875, 0.9375, 0.625, 0.9375, 0.6875, 0.9062, 0.6875, 0.9062, 0.625, 0.9375, 0.5625, 0.9375, 0.625, 0.9062, 0.625, 0.9062, 0.5625, 0.9375, 0.5, 0.9375, 0.5625, 0.9062, 0.5625, 0.9062, 0.5, 0.9375, 0.9375, 0.9219, 1.0, 0.9062, 0.9375, 0.9375, 0.4375, 0.9375, 0.5, 0.9062, 0.5, 0.9062, 0.4375, 0.9375, 0.875, 0.9375, 0.9375, 0.9062, 0.9375, 0.9062, 0.875, 0.9375, 0.8125, 0.9375, 0.875, 0.9062, 0.875, 0.9062, 0.8125, 0.9062, 0.5, 0.9062, 0.5625, 0.875, 0.5625, 0.875, 0.5, 0.9062, 0.9375, 0.8906, 1.0, 0.875, 0.9375, 0.9062, 0.4375, 0.9062, 0.5, 0.875, 0.5, 0.875, 0.4375, 0.9062, 0.875, 0.9062, 0.9375, 0.875, 0.9375, 0.875, 0.875, 0.9062, 0.8125, 0.9062, 0.875, 0.875, 0.875, 0.875, 0.8125, 0.9062, 0.75, 0.9062, 0.8125, 0.875, 0.8125, 0.875, 0.75, 0.9062, 0.6875, 0.9062, 0.75, 0.875, 0.75, 0.875, 0.6875, 0.9062, 0.625, 0.9062, 0.6875, 0.875, 0.6875, 0.875, 0.625, 0.9062, 0.5625, 0.9062, 0.625, 0.875, 0.625, 0.875, 0.5625, 0.875, 0.6875, 0.875, 0.75, 0.8438, 0.75, 0.8438, 0.6875, 0.875, 0.625, 0.875, 0.6875, 0.8438, 0.6875, 0.8438, 0.625, 0.875, 0.5625, 0.875, 0.625, 0.8438, 0.625, 0.8438, 0.5625, 0.875, 0.5, 0.875, 0.5625, 0.8438, 0.5625, 0.8437, 0.5, 0.875, 0.9375, 0.8594, 1.0, 0.8438, 0.9375, 0.875, 0.4375, 0.875, 0.5, 0.8437, 0.5, 0.8438, 0.4375, 0.875, 0.875, 0.875, 0.9375, 0.8438, 0.9375, 0.8438, 0.875, 0.875, 0.8125, 0.875, 0.875, 0.8438, 0.875, 0.8438, 0.8125, 0.875, 0.75, 0.875, 0.8125, 0.8438, 0.8125, 0.8438, 0.75, 0.8438, 0.9375, 0.8281, 1.0, 0.8125, 0.9375, 0.8438, 0.4375, 0.8437, 0.5, 0.8125, 0.5, 0.8125, 0.4375, 0.8438, 0.875, 0.8438, 0.9375, 0.8125, 0.9375, 0.8125, 0.875, 0.8438, 0.8125, 0.8438, 0.875, 0.8125, 0.875, 0.8125, 0.8125, 0.8438, 0.75, 0.8438, 0.8125, 0.8125, 0.8125, 0.8125, 0.75, 0.8438, 0.6875, 0.8438, 0.75, 0.8125, 0.75, 0.8125, 0.6875, 0.8438, 0.625, 0.8438, 0.6875, 0.8125, 0.6875, 0.8125, 0.625, 0.8438, 0.5625, 0.8438, 0.625, 0.8125, 0.625, 0.8125, 0.5625, 0.8437, 0.5, 0.8438, 0.5625, 0.8125, 0.5625, 0.8125, 0.5, 0.8125, 0.6875, 0.8125, 0.75, 0.7812, 0.75, 0.7812, 0.6875, 0.8125, 0.625, 0.8125, 0.6875, 0.7812, 0.6875, 0.7812, 0.625, 0.8125, 0.5625, 0.8125, 0.625, 0.7812, 0.625, 0.7812, 0.5625, 0.8125, 0.5, 0.8125, 0.5625, 0.7812, 0.5625, 0.7812, 0.5, 0.8125, 0.9375, 0.7969, 1.0, 0.7812, 0.9375, 0.8125, 0.4375, 0.8125, 0.5, 0.7812, 0.5, 0.7812, 0.4375, 0.8125, 0.875, 0.8125, 0.9375, 0.7812, 0.9375, 0.7812, 0.875, 0.8125, 0.8125, 0.8125, 0.875, 0.7812, 0.875, 0.7812, 0.8125, 0.8125, 0.75, 0.8125, 0.8125, 0.7812, 0.8125, 0.7812, 0.75, 0.7812, 0.4375, 0.7812, 0.5, 0.75, 0.5, 0.75, 0.4375, 0.7812, 0.875, 0.7812, 0.9375, 0.75, 0.9375, 0.75, 0.875, 0.7812, 0.8125, 0.7812, 0.875, 0.75, 0.875, 0.75, 0.8125, 0.7812, 0.75, 0.7812, 0.8125, 0.75, 0.8125, 0.75, 0.75, 0.7812, 0.6875, 0.7812, 0.75, 0.75, 0.75, 0.75, 0.6875, 0.7812, 0.625, 0.7812, 0.6875, 0.75, 0.6875, 0.75, 0.625, 0.7812, 0.5625, 0.7812, 0.625, 0.75, 0.625, 0.75, 0.5625, 0.7812, 0.5, 0.7812, 0.5625, 0.75, 0.5625, 0.75, 0.5, 0.7812, 0.9375, 0.7656, 1.0, 0.75, 0.9375])
me_sphere.materials.append(mat_roca)
me_sphere.use_remesh_fix_poles = True
me_sphere.use_remesh_preserve_attributes = False
me_sphere.update()
me_plane_014 = bpy.data.meshes.new('Plane.014')
me_plane_014.from_pydata([(-1.0, -0.3995, -0.1618), (3.0, -0.3995, -0.1618), (-1.0, 0.3995, -0.1618), (3.0, 0.3995, -0.1618), (0.2915, -0.3995, -0.1618), (0.2915, 0.3995, -0.1618), (1.741, -0.3995, -0.1618), (1.741, 0.3995, -0.1618), (0.1993, 0.3995, -0.1618), (0.107, 0.3995, -0.1618), (0.01476, 0.3995, -0.1618), (-0.07749, 0.3995, -0.1618), (-0.1697, 0.3995, -0.1618), (-0.262, 0.3995, -0.1618), (-0.3542, 0.3995, -0.1618), (-0.4465, 0.3995, -0.1618), (-0.5387, 0.3995, -0.1618), (-0.631, 0.3995, -0.1618), (-0.7232, 0.3995, -0.1618), (-0.8155, 0.3995, -0.1618), (-0.9077, 0.3995, -0.1618), (-0.9077, -0.3995, -0.1618), (-0.8155, -0.3995, -0.1618), (-0.7232, -0.3995, -0.1618), (-0.631, -0.3995, -0.1618), (-0.5387, -0.3995, -0.1618), (-0.4465, -0.3995, -0.1618), (-0.3542, -0.3995, -0.1618), (-0.262, -0.3995, -0.1618), (-0.1697, -0.3995, -0.1618), (-0.07749, -0.3995, -0.1618), (0.01476, -0.3995, -0.1618), (0.107, -0.3995, -0.1618), (0.1993, -0.3995, -0.1618), (1.831, -0.3995, -0.1618), (1.921, -0.3995, -0.1618), (2.011, -0.3995, -0.1618), (2.101, -0.3995, -0.1618), (2.191, -0.3995, -0.1618), (2.281, -0.3995, -0.1618), (2.371, -0.3995, -0.1618), (2.461, -0.3995, -0.1618), (2.551, -0.3995, -0.1618), (2.64, -0.3995, -0.1618), (2.73, -0.3995, -0.1618), (2.82, -0.3995, -0.1618), (2.91, -0.3995, -0.1618), (2.91, 0.3995, -0.1618), (2.82, 0.3995, -0.1618), (2.73, 0.3995, -0.1618), (2.64, 0.3995, -0.1618), (2.551, 0.3995, -0.1618), (2.461, 0.3995, -0.1618), (2.371, 0.3995, -0.1618), (2.281, 0.3995, -0.1618), (2.191, 0.3995, -0.1618), (2.101, 0.3995, -0.1618), (2.011, 0.3995, -0.1618), (1.921, 0.3995, -0.1618), (1.831, 0.3995, -0.1618)], [], [(46, 1, 3, 47), (33, 4, 5, 8), (0, 21, 20, 2), (22, 23, 18, 19), (24, 25, 16, 17), (26, 27, 14, 15), (28, 29, 12, 13), (30, 31, 10, 11), (32, 33, 8, 9), (6, 34, 59, 7), (34, 35, 58, 59), (36, 37, 56, 57), (38, 39, 54, 55), (40, 41, 52, 53), (42, 43, 50, 51), (44, 45, 48, 49)])
_uv = me_plane_014.uv_layers.new(name='UVMap')
_uv.uv.foreach_set('vector', [0.9775, 0.0, 1.0, 0.0, 1.0, 1.0, 0.9775, 1.0, 0.2998, 0.0, 0.3229, 0.0, 0.3229, 1.0, 0.2998, 1.0, 0.0, 0.0, 0.02306, 0.0, 0.02306, 1.0, 0.0, 1.0, 0.04613, 0.0, 0.06919, 0.0, 0.06919, 1.0, 0.04613, 1.0, 0.09225, 0.0, 0.1153, 0.0, 0.1153, 1.0, 0.09225, 1.0, 0.1384, 0.0, 0.1614, 0.0, 0.1614, 1.0, 0.1384, 1.0, 0.1845, 0.0, 0.2076, 0.0, 0.2076, 1.0, 0.1845, 1.0, 0.2306, 0.0, 0.2537, 0.0, 0.2537, 1.0, 0.2306, 1.0, 0.2768, 0.0, 0.2998, 0.0, 0.2998, 1.0, 0.2768, 1.0, 0.6854, 0.0, 0.7078, 0.0, 0.7078, 1.0, 0.6854, 1.0, 0.7078, 0.0, 0.7303, 0.0, 0.7303, 1.0, 0.7078, 1.0, 0.7528, 0.0, 0.7753, 0.0, 0.7753, 1.0, 0.7528, 1.0, 0.7977, 0.0, 0.8202, 0.0, 0.8202, 1.0, 0.7977, 1.0, 0.8427, 0.0, 0.8652, 0.0, 0.8652, 1.0, 0.8427, 1.0, 0.8876, 0.0, 0.9101, 0.0, 0.9101, 1.0, 0.8876, 1.0, 0.9326, 0.0, 0.9551, 0.0, 0.9551, 1.0, 0.9326, 1.0])
me_plane_014.materials.append(mat_material_001)
me_plane_014.use_remesh_fix_poles = True
me_plane_014.use_remesh_preserve_attributes = False
me_plane_014.update()

# ---- objects
ob_suelo = bpy.data.objects.new('Suelo', me_plane)
ob_alfombra = bpy.data.objects.new('Alfombra', me_plane_001)
ob_techos = bpy.data.objects.new('Techos', me_cube_005)
ob_sun = bpy.data.objects.new('Sun', light_sun)
ob_luces = bpy.data.objects.new('Luces', me_plane_011)
ob_sphere = bpy.data.objects.new('Sphere', me_sphere)
ob_alfombra_001 = bpy.data.objects.new('Alfombra.001', me_plane_014)

# ---- transforms, parenting, visibility, modifiers, constraints
ob_suelo.location = (0.0, 0.0, 0.0)
ob_suelo.scale = (8.0, 8.0, 8.0)
ob_alfombra.location = (0.0, 0.0, 0.05218)
ob_alfombra.scale = (8.0, 8.0, 8.0)
ob_techos.location = (0.0, 0.0, 0.0)
ob_techos.scale = (7.607, 7.607, 7.607)
ob_sun.location = (0.0, 0.0, 0.0)
ob_sun.rotation_euler = (0.5149, 0.7346, -0.2067)
ob_luces.location = (16.88, -0.6373, 5.26)
ob_luces.rotation_euler = (1.571, -0.0, 1.571)
ob_luces.scale = (0.9132, 0.9132, 0.9132)
ob_sphere.location = (7.705, 0.0, 0.0)
ob_sphere.scale = (1.551, 1.551, 1.551)
ob_alfombra_001.location = (0.0, 0.0, 9.863)
ob_alfombra_001.scale = (8.0, 8.0, 8.0)

# ---- collection membership
col_collection.objects.link(ob_suelo)
col_collection.objects.link(ob_alfombra)
col_collection.objects.link(ob_techos)
col_collection.objects.link(ob_sun)
col_collection.objects.link(ob_luces)
col_collection.objects.link(ob_sphere)
col_collection.objects.link(ob_alfombra_001)

# ---- scene / render settings (as saved in the file)
scene.frame_start = 1; scene.frame_end = 250; scene.frame_set(1)
scene.render.engine = 'BLENDER_EEVEE_NEXT'
scene.cycles.use_denoising = False
scene.cycles.samples = 128
scene.cycles.sampling_pattern = 'TABULATED_SOBOL'
scene.cycles.use_adaptive_sampling = False
scene.cycles.use_light_tree = False
scene.view_settings.view_transform = 'Filmic'
bpy.context.view_layer.update()

# ---- added for rendering (the .blend has no active camera): camera
cam_auto = bpy.data.cameras.new('AutoCamera')
cam_auto.lens = 50.0
cam_auto.sensor_width = 36.0
cam_auto.clip_end = 1000.0
ob_auto_camera = bpy.data.objects.new('AutoCamera', cam_auto)
scene.collection.objects.link(ob_auto_camera)
ob_auto_camera.location = (43.2922, -42.3506, 34.5454)
ob_auto_camera.rotation_euler = (1.09748, -7.21219e-08, 0.694738)
scene.camera = ob_auto_camera
bpy.context.view_layer.update()
